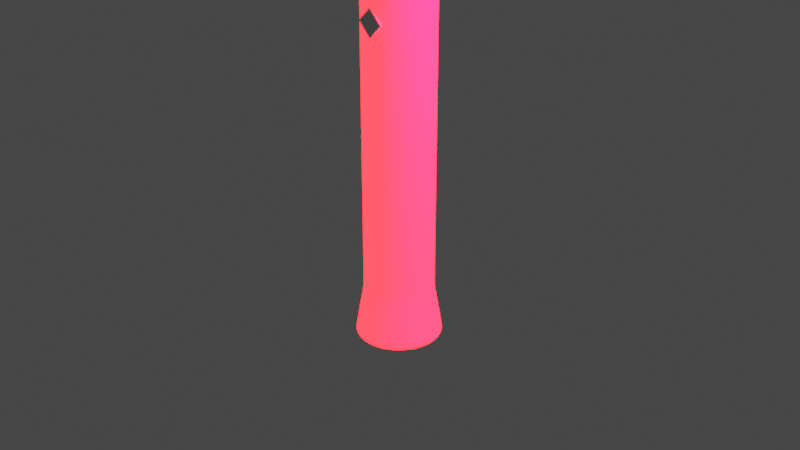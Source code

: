 # Source: lostvayne.blend  (saved by Blender 2.82.7; exported with 4.5.12 LTS)
import bpy
from mathutils import Matrix  # noqa: F401  (used for matrix-valued properties, if any)

bpy.ops.wm.read_factory_settings(use_empty=True)
scene = bpy.context.scene
scene.name = 'Scene'

# ---- collections
col_collection = bpy.data.collections.new('Collection'); scene.collection.children.link(col_collection)

# ---- images (referenced by path relative to the original .blend; pixels are not part of the script)
import os
ASSET_DIR = os.environ.get("B2B_ASSET_DIR", "")  # directory of the original .blend (textures are referenced by path, not embedded)
HERE = os.path.dirname(os.path.abspath(__file__))  # packed textures are extracted next to this script under _unpacked/

def load_image(name, relpath, width, height, colorspace="sRGB"):
    """Load a texture the original file referenced (path relative to the .blend, or extracted next to this script)."""
    p = next((c for c in (os.path.join(HERE, relpath), os.path.join(ASSET_DIR, relpath)) if relpath and os.path.exists(c)), "")
    if p:
        img = bpy.data.images.load(p, check_existing=True)
        img.name = name
    else:  # same state as the original file: an image datablock whose file is absent (Cycles renders it pink)
        img = bpy.data.images.new(name, width, height)
        img.source = "FILE"
        img.filepath = "//" + (relpath or name)
    img.colorspace_settings.name = colorspace
    return img
img_gold_base_color = load_image('Gold Base Color', '', 1024, 1024, 'sRGB')
img_wrath_emission = load_image('wrath_emission', 'wrath_emission.png', 1024, 1024, 'sRGB')

# ---- materials (node trees are filled in below, after node groups)
mat_gold = bpy.data.materials.new('Gold')
mat_gold.use_transparent_shadow = False
mat_green = bpy.data.materials.new('Green')
mat_green.use_transparent_shadow = False
mat_silver = bpy.data.materials.new('Silver')
mat_silver.use_transparent_shadow = False

# ---- material node trees
mat_gold.use_nodes = True; mat_gold.node_tree.nodes.clear()
_N = mat_gold.node_tree.nodes; _L = mat_gold.node_tree.links
n0 = _N.new('ShaderNodeBsdfPrincipled'); n0.name = 'Principled BSDF'; n0.location = (233, 300)
n0.distribution = 'GGX'
n0.subsurface_method = 'BURLEY'
n0.inputs[1].default_value = 0.4833
n0.inputs[2].default_value = 0.3583
n0.inputs[3].default_value = 1.45
n0.inputs[28].default_value = 1.0
n1 = _N.new('ShaderNodeOutputMaterial'); n1.name = 'Material Output'; n1.location = (782, 299)
n2 = _N.new('ShaderNodeTexImage'); n2.name = 'Image Texture.001'; n2.location = (-280, 280)
n2.image = img_gold_base_color
n3 = _N.new('ShaderNodeTexImage'); n3.name = 'Image Texture'; n3.location = (-526, -67)
n3.image = img_wrath_emission
n4 = _N.new('ShaderNodeValToRGB'); n4.name = 'ColorRamp'; n4.location = (-106, -86)
while len(n4.color_ramp.elements) > 1: n4.color_ramp.elements.remove(n4.color_ramp.elements[-1])
n4.color_ramp.elements[0].position = 0.0; n4.color_ramp.elements[0].color = (0.0, 0.0, 0.0, 1.0)
_e = n4.color_ramp.elements.new(0.5591); _e.color = (40.46, 0.1309, 0.1115, 1.0)
_L.new(n0.outputs[0], n1.inputs[0])
_L.new(n2.outputs[0], n0.inputs[0])
_L.new(n3.outputs[0], n4.inputs[0])
_L.new(n4.outputs[0], n0.inputs[27])
n1.is_active_output = True
mat_green.use_nodes = True; mat_green.node_tree.nodes.clear()
_N = mat_green.node_tree.nodes; _L = mat_green.node_tree.links
n0 = _N.new('ShaderNodeOutputMaterial'); n0.name = 'Material Output'; n0.location = (300, 300)
n1 = _N.new('ShaderNodeBsdfPrincipled'); n1.name = 'Principled BSDF'; n1.location = (10, 300)
n1.distribution = 'GGX'
n1.subsurface_method = 'BURLEY'
n1.inputs[0].default_value = (0.1583, 0.8, 0.2249, 1.0)
n1.inputs[1].default_value = 0.6333
n1.inputs[2].default_value = 0.2167
n1.inputs[3].default_value = 1.45
n1.inputs[27].default_value = (0.0, 0.0, 0.0, 1.0)
n1.inputs[28].default_value = 1.0
_L.new(n1.outputs[0], n0.inputs[0])
n0.is_active_output = True
mat_silver.use_nodes = True; mat_silver.node_tree.nodes.clear()
_N = mat_silver.node_tree.nodes; _L = mat_silver.node_tree.links
n0 = _N.new('ShaderNodeOutputMaterial'); n0.name = 'Material Output'; n0.location = (300, 300)
n1 = _N.new('ShaderNodeBsdfPrincipled'); n1.name = 'Principled BSDF'; n1.location = (10, 300)
n1.distribution = 'GGX'
n1.subsurface_method = 'BURLEY'
n1.inputs[0].default_value = (0.3484, 0.3381, 0.3588, 1.0)
n1.inputs[1].default_value = 0.6333
n1.inputs[2].default_value = 0.2167
n1.inputs[3].default_value = 1.45
n1.inputs[27].default_value = (0.0, 0.0, 0.0, 1.0)
n1.inputs[28].default_value = 1.0
_L.new(n1.outputs[0], n0.inputs[0])
n0.is_active_output = True

# ---- world
world_world = bpy.data.worlds.new('World'); scene.world = world_world
world_world.use_nodes = True; world_world.node_tree.nodes.clear()
_N = world_world.node_tree.nodes; _L = world_world.node_tree.links
n0 = _N.new('ShaderNodeOutputWorld'); n0.name = 'World Output'; n0.location = (300, 300)
n1 = _N.new('ShaderNodeBackground'); n1.name = 'Background'; n1.location = (10, 300)
n1.inputs[0].default_value = (0.05088, 0.05088, 0.05088, 1.0)
_L.new(n1.outputs[0], n0.inputs[0])
n0.is_active_output = True
world_world.color = (0.05088, 0.05088, 0.05088)
world_world.use_sun_shadow = False
world_world.sun_shadow_jitter_overblur = 0.0

# ---- cameras
cam_camera = bpy.data.cameras.new('Camera')
cam_camera.clip_end = 100.0
cam_camera.ortho_scale = 7.314

# ---- lights
light_light = bpy.data.lights.new('Light', 'POINT')
light_light.transmission_factor = 0.0
light_light.energy = 1000.0
light_light.shadow_soft_size = 0.1
light_light.shadow_maximum_resolution = 0.006
light_light.use_absolute_resolution = True

# ---- meshes
me_cylinder = bpy.data.meshes.new('Cylinder')
me_cylinder.from_pydata([(-7.53e-09, 1.094, -7.831), (1.012e-08, 0.8734, -4.585), (0.4187, 1.011, -7.831), (0.3342, 0.8069, -4.585), (0.7737, 0.7737, -7.831), (0.6176, 0.6176, -4.585), (1.011, 0.4187, -7.831), (0.8069, 0.3342, -4.585), (1.094, -4.823e-08, -7.831), (0.8734, -3.763e-08, -4.585), (1.011, -0.4187, -7.831), (0.8069, -0.3342, -4.585), (0.7737, -0.7737, -7.831), (0.6176, -0.6176, -4.585), (0.4187, -1.011, -7.831), (0.3342, -0.8069, -4.585), (1.577e-07, -1.094, -7.831), (1.42e-07, -0.8734, -4.585), (-0.4187, -1.011, -7.831), (-0.3342, -0.8069, -4.585), (-0.7737, -0.7737, -7.831), (-0.6176, -0.6176, -4.585), (-1.011, -0.4187, -7.831), (-0.8069, -0.3342, -4.585), (-1.094, 1.264e-08, -7.831), (-0.8734, 1.096e-08, -4.585), (-1.011, 0.4187, -7.831), (-0.8069, 0.3342, -4.585), (-0.7737, 0.7737, -7.831), (-0.6176, 0.6176, -4.585), (-0.4187, 1.011, -7.831), (-0.3342, 0.8069, -4.585), (1.068e-09, 0.9842, -6.139), (0.3766, 0.9093, -6.139), (0.6959, 0.6959, -6.139), (0.9093, 0.3766, -6.139), (0.9842, -4.318e-08, -6.139), (0.9093, -0.3766, -6.139), (0.6959, -0.6959, -6.139), (0.3766, -0.9093, -6.139), (1.497e-07, -0.9842, -6.139), (-0.3766, -0.9093, -6.139), (-0.6959, -0.6959, -6.139), (-0.9093, -0.3766, -6.139), (-0.9842, 1.158e-08, -6.139), (-0.9093, 0.3766, -6.139), (-0.6959, 0.6959, -6.139), (-0.3766, 0.9093, -6.139), (1.947e-07, 0.8734, 15.69), (0.3342, 0.8069, 15.69), (0.6176, 0.6176, 15.69), (0.8069, 0.3342, 15.69), (0.8734, -3.763e-08, 15.69), (0.8069, -0.3342, 15.69), (0.6176, -0.6176, 15.69), (0.3342, -0.8069, 15.69), (3.266e-07, -0.8734, 15.69), (-0.3342, -0.8069, 15.69), (-0.6176, -0.6176, 15.69), (-0.8069, -0.3342, 15.69), (-0.8734, 1.096e-08, 15.69), (-0.8069, 0.3342, 15.69), (-0.6176, 0.6176, 15.69), (-0.3342, 0.8069, 15.69), (4.41e-07, 0.5729, 20.76), (0.9528, 0.5194, 20.76), (1.751, 0.2068, 20.76), (2.249, -0.003494, 20.76), (2.361, -1.817e-08, 20.76), (2.249, -0.001414, 20.76), (1.751, -0.2117, 20.76), (0.9528, -0.5194, 20.76), (8.179e-07, -0.5729, 20.76), (-0.9528, -0.5194, 20.76), (-1.751, -0.3689, 20.76), (-2.249, -0.1585, 20.76), (-2.361, -3.548e-08, 20.76), (-2.249, 0.1585, 20.76), (-1.751, 0.3689, 20.76), (-0.9528, 0.5194, 20.76), (0.9701, 0.6609, 20.76), (4.453e-07, 0.7154, 20.76), (1.792, 0.3438, 20.76), (2.342, 0.1117, 20.76), (2.535, -2.451e-08, 20.76), (2.342, -0.1166, 20.76), (1.792, -0.3487, 20.76), (0.9701, -0.6609, 20.76), (8.28e-07, -0.7154, 20.76), (-0.97, -0.6609, 20.76), (-1.792, -0.5059, 20.76), (-2.342, -0.2738, 20.76), (-2.535, 1.529e-08, 20.76), (-2.342, 0.2738, 20.76), (-1.792, 0.5059, 20.76), (-0.97, 0.6609, 20.76), (6.812e-07, -0.08664, 26.28), (7.493e-07, 0.0764, 26.3), (0.02746, 0.07845, 26.21), (-0.03605, 0.07772, 26.21), (0.01432, 0.08306, 26.22), (0.03634, 0.07511, 26.21), (7.447e-07, 0.08383, 26.22), (-0.01442, 0.0831, 26.22), (-0.02716, 0.08094, 26.21), (1.732, 0.2054, 20.82), (-0.9422, 0.5145, 20.82), (-2.227, 0.1577, 20.82), (2.226, -0.002662, 20.82), (4.445e-07, 0.5672, 20.83), (-1.732, 0.3658, 20.82), (0.9419, 0.5143, 20.83), (-2.522, 1.525e-08, 20.72), (-2.33, 0.2743, 20.72), (2.33, -0.1184, 20.72), (1.783, -0.3509, 20.72), (-1.783, 0.5068, 20.72), (0.9649, -0.6621, 20.72), (-0.9649, 0.6621, 20.72), (8.24e-07, -0.7167, 20.72), (4.433e-07, 0.7167, 20.72), (0.9649, 0.6621, 20.72), (-0.9649, -0.6621, 20.72), (1.783, 0.346, 20.72), (-1.783, -0.5068, 20.72), (2.33, 0.1135, 20.72), (-2.33, -0.2743, 20.72), (2.522, -2.462e-08, 20.72), (-0.815, 0.3339, 15.72), (0.6238, -0.6162, 15.72), (-0.6238, 0.617, 15.72), (0.3376, -0.8062, 15.72), (-0.3376, 0.8062, 15.72), (3.293e-07, -0.8726, 15.72), (0.3376, 0.8062, 15.72), (-0.3376, -0.8062, 15.72), (0.6238, 0.6162, 15.72), (-0.6238, -0.617, 15.72), (0.815, 0.3331, 15.72), (-0.815, -0.3339, 15.72), (0.8821, -3.756e-08, 15.72), (-0.8821, 1.099e-08, 15.72), (0.815, -0.3331, 15.72), (1.961e-07, 0.8726, 15.72), (0.8069, 0.3342, 15.66), (0.8734, -3.763e-08, 15.66), (3.263e-07, -0.8734, 15.66), (-0.3342, -0.8069, 15.66), (-0.8069, 0.3342, 15.66), (-0.6176, 0.6176, 15.66), (0.3342, 0.8069, 15.66), (0.6176, 0.6176, 15.66), (0.6176, -0.6176, 15.66), (0.3342, -0.8069, 15.66), (-0.8069, -0.3342, 15.66), (-0.8734, 1.096e-08, 15.66), (0.8069, -0.3342, 15.66), (-0.6176, -0.6176, 15.66), (-0.3342, 0.8069, 15.66), (1.945e-07, 0.8734, 15.66), (0.8734, -3.763e-08, -4.469), (-0.3342, -0.8069, -4.469), (-0.6176, 0.6176, -4.469), (0.6176, 0.6176, -4.469), (0.3342, -0.8069, -4.469), (-0.8734, 1.096e-08, -4.469), (0.8069, -0.3342, -4.469), (-0.6176, -0.6176, -4.469), (-0.3342, 0.8069, -4.469), (0.8069, 0.3342, -4.469), (1.431e-07, -0.8734, -4.469), (-0.8069, 0.3342, -4.469), (0.3342, 0.8069, -4.469), (0.6176, -0.6176, -4.469), (-0.8069, -0.3342, -4.469), (1.118e-08, 0.8734, -4.469), (1.43e-09, 0.9798, -6.077), (0.3749, 0.9052, -6.077), (0.6928, 0.6928, -6.077), (0.9052, 0.3749, -6.077), (0.9798, -4.296e-08, -6.077), (0.9052, -0.3749, -6.077), (0.6928, -0.6928, -6.077), (0.3749, -0.9052, -6.077), (1.494e-07, -0.9798, -6.077), (-0.3749, -0.9052, -6.077), (-0.6928, -0.6928, -6.077), (-0.9052, -0.3749, -6.077), (-0.9798, 1.155e-08, -6.077), (-0.9052, 0.3749, -6.077), (-0.6928, 0.6928, -6.077), (-0.3749, 0.9052, -6.077), (0.4153, 1.003, -7.694), (0.7674, 0.7674, -7.694), (1.003, 0.4153, -7.694), (1.085, -4.783e-08, -7.694), (1.003, -0.4153, -7.694), (0.7674, -0.7674, -7.694), (0.4153, -1.003, -7.694), (1.57e-07, -1.085, -7.694), (-0.4153, -1.003, -7.694), (-0.7674, -0.7674, -7.694), (-1.003, -0.4153, -7.694), (-1.085, 1.255e-08, -7.694), (-1.003, 0.4153, -7.694), (-0.7674, 0.7674, -7.694), (-0.4153, 1.003, -7.694), (-6.835e-09, 1.085, -7.694), (4.448e-07, 0.7, 20.76), (0.9682, 0.6457, 20.76), (1.788, 0.3291, 20.76), (2.332, 0.09932, 20.76), (2.516, -2.383e-08, 20.76), (2.332, -0.1042, 20.76), (1.788, -0.334, 20.76), (0.9682, -0.6457, 20.76), (8.269e-07, -0.7, 20.76), (-0.9682, -0.6457, 20.76), (-1.788, -0.4911, 20.76), (-2.332, -0.2614, 20.76), (-2.516, 9.82e-09, 20.76), (-2.332, 0.2614, 20.76), (-1.788, 0.4911, 20.76), (-0.9682, 0.6457, 20.76), (6.842e-07, -0.09746, 26.16), (0.02248, -0.09685, 26.15), (-0.04913, -0.08821, 26.16), (0.04641, -0.08995, 26.14), (-0.03748, -0.09268, 26.17), (-0.02051, -0.09595, 26.17), (0.06491, -0.08418, 26.12), (-1.73, -0.3654, 20.83), (0.9414, -0.5142, 20.83), (8.162e-07, -0.5668, 20.83), (-2.223, -0.1577, 20.83), (1.733, -0.2105, 20.82), (2.229, -0.002184, 20.81), (-0.9408, -0.514, 20.83)], [], [(176, 1, 3, 177), (177, 3, 5, 178), (178, 5, 7, 179), (179, 7, 9, 180), (180, 9, 11, 181), (181, 11, 13, 182), (182, 13, 15, 183), (183, 15, 17, 184), (184, 17, 19, 185), (185, 19, 21, 186), (186, 21, 23, 187), (187, 23, 25, 188), (188, 25, 27, 189), (189, 27, 29, 190), (145, 144, 51, 52), (190, 29, 31, 191), (191, 31, 1, 176), (0, 2, 4, 6, 8, 10, 12, 14, 16, 18, 20, 22, 24, 26, 28, 30), (206, 47, 32, 207), (205, 46, 47, 206), (204, 45, 46, 205), (203, 44, 45, 204), (202, 43, 44, 203), (201, 42, 43, 202), (200, 41, 42, 201), (199, 40, 41, 200), (198, 39, 40, 199), (197, 38, 39, 198), (196, 37, 38, 197), (195, 36, 37, 196), (194, 35, 36, 195), (193, 34, 35, 194), (192, 33, 34, 193), (207, 32, 33, 192), (113, 112, 92, 93), (147, 146, 56, 57), (149, 148, 61, 62), (151, 150, 49, 50), (153, 152, 54, 55), (155, 154, 59, 60), (156, 145, 52, 53), (157, 147, 57, 58), (158, 149, 62, 63), (144, 151, 50, 51), (146, 153, 55, 56), (150, 159, 48, 49), (148, 155, 60, 61), (152, 156, 53, 54), (154, 157, 58, 59), (159, 158, 63, 48), (65, 64, 79, 78, 77, 76, 75, 74, 73, 72, 71, 70, 69, 68, 67, 66), (115, 114, 85, 86), (116, 113, 93, 94), (117, 115, 86, 87), (118, 116, 94, 95), (119, 117, 87, 88), (121, 120, 81, 80), (120, 118, 95, 81), (122, 119, 88, 89), (123, 121, 80, 82), (124, 122, 89, 90), (125, 123, 82, 83), (126, 124, 90, 91), (127, 125, 83, 84), (112, 126, 91, 92), (114, 127, 84, 85), (208, 209, 80, 81), (209, 210, 82, 80), (210, 211, 83, 82), (211, 212, 84, 83), (212, 213, 85, 84), (213, 214, 86, 85), (214, 215, 87, 86), (215, 216, 88, 87), (216, 217, 89, 88), (217, 218, 90, 89), (218, 219, 91, 90), (219, 220, 92, 91), (220, 221, 93, 92), (221, 222, 94, 93), (222, 223, 95, 94), (223, 208, 81, 95), (75, 74, 231, 234), (73, 72, 233, 237), (71, 70, 235, 232), (74, 73, 237, 231), (72, 71, 232, 233), (70, 69, 236, 235), (66, 65, 111, 105), (64, 79, 106, 109), (67, 66, 105, 108), (78, 77, 107, 110), (65, 64, 109, 111), (79, 78, 110, 106), (100, 102, 97), (102, 103, 97), (103, 104, 97), (101, 98, 97), (104, 99, 97), (98, 100, 97), (110, 107, 99, 104), (105, 111, 100, 98), (111, 109, 102, 100), (109, 106, 103, 102), (106, 110, 104, 103), (108, 105, 98, 101), (142, 140, 127, 114), (141, 139, 126, 112), (140, 138, 125, 127), (139, 137, 124, 126), (138, 136, 123, 125), (137, 135, 122, 124), (136, 134, 121, 123), (135, 133, 119, 122), (143, 132, 118, 120), (134, 143, 120, 121), (133, 131, 117, 119), (132, 130, 116, 118), (131, 129, 115, 117), (130, 128, 113, 116), (129, 142, 114, 115), (128, 141, 112, 113), (61, 60, 141, 128), (54, 53, 142, 129), (62, 61, 128, 130), (55, 54, 129, 131), (63, 62, 130, 132), (56, 55, 131, 133), (49, 48, 143, 134), (48, 63, 132, 143), (57, 56, 133, 135), (50, 49, 134, 136), (58, 57, 135, 137), (51, 50, 136, 138), (59, 58, 137, 139), (52, 51, 138, 140), (60, 59, 139, 141), (53, 52, 140, 142), (175, 168, 158, 159), (174, 167, 157, 154), (173, 166, 156, 152), (171, 165, 155, 148), (172, 175, 159, 150), (170, 164, 153, 146), (169, 163, 151, 144), (168, 162, 149, 158), (167, 161, 147, 157), (166, 160, 145, 156), (165, 174, 154, 155), (164, 173, 152, 153), (163, 172, 150, 151), (162, 171, 148, 149), (161, 170, 146, 147), (160, 169, 144, 145), (9, 7, 169, 160), (19, 17, 170, 161), (29, 27, 171, 162), (5, 3, 172, 163), (15, 13, 173, 164), (25, 23, 174, 165), (11, 9, 160, 166), (21, 19, 161, 167), (31, 29, 162, 168), (7, 5, 163, 169), (17, 15, 164, 170), (3, 1, 175, 172), (27, 25, 165, 171), (13, 11, 166, 173), (23, 21, 167, 174), (1, 31, 168, 175), (47, 191, 176, 32), (46, 190, 191, 47), (45, 189, 190, 46), (44, 188, 189, 45), (43, 187, 188, 44), (42, 186, 187, 43), (41, 185, 186, 42), (40, 184, 185, 41), (39, 183, 184, 40), (38, 182, 183, 39), (37, 181, 182, 38), (36, 180, 181, 37), (35, 179, 180, 36), (34, 178, 179, 35), (33, 177, 178, 34), (32, 176, 177, 33), (0, 207, 192, 2), (2, 192, 193, 4), (4, 193, 194, 6), (6, 194, 195, 8), (8, 195, 196, 10), (10, 196, 197, 12), (12, 197, 198, 14), (14, 198, 199, 16), (16, 199, 200, 18), (18, 200, 201, 20), (20, 201, 202, 22), (22, 202, 203, 24), (24, 203, 204, 26), (26, 204, 205, 28), (28, 205, 206, 30), (30, 206, 207, 0), (79, 64, 208, 223), (78, 79, 223, 222), (77, 78, 222, 221), (76, 77, 221, 220), (75, 76, 220, 219), (74, 75, 219, 218), (73, 74, 218, 217), (72, 73, 217, 216), (71, 72, 216, 215), (70, 71, 215, 214), (69, 70, 214, 213), (68, 69, 213, 212), (67, 68, 212, 211), (66, 67, 211, 210), (65, 66, 210, 209), (64, 65, 209, 208), (228, 229, 96), (226, 228, 96), (224, 225, 96), (229, 224, 96), (227, 230, 96), (225, 227, 96), (231, 237, 229, 228), (234, 231, 228, 226), (233, 232, 225, 224), (237, 233, 224, 229), (235, 236, 230, 227), (232, 235, 227, 225)])
me_cylinder.polygons.foreach_set('use_smooth', [True] * 230)
_uv = me_cylinder.uv_layers.new(name='UVMap')
_uv.uv.foreach_set('vector', [0.3111, 0.06134, 0.3133, 0.1135, 0.2964, 0.1136, 0.2922, 0.0615, 0.4896, 0.9387, 0.4911, 0.8866, 0.5113, 0.8864, 0.5121, 0.9384, 0.5121, 0.9384, 0.5113, 0.8864, 0.5326, 0.8861, 0.5361, 0.9381, 0.5361, 0.9381, 0.5326, 0.8861, 0.5519, 0.886, 0.5577, 0.938, 0.5577, 0.938, 0.5519, 0.886, 0.5663, 0.8859, 0.5738, 0.9379, 0.1668, 0.06174, 0.1618, 0.1138, 0.1427, 0.1136, 0.1453, 0.0615, 0.1453, 0.0615, 0.1427, 0.1136, 0.1213, 0.1135, 0.1214, 0.06135, 0.1214, 0.06135, 0.1213, 0.1135, 0.1011, 0.1135, 0.09868, 0.06132, 0.09868, 0.06132, 0.1011, 0.1135, 0.08505, 0.1136, 0.08066, 0.06142, 0.6029, 0.9388, 0.6049, 0.8868, 0.6247, 0.8865, 0.6251, 0.9385, 0.6251, 0.9385, 0.6247, 0.8865, 0.646, 0.8863, 0.6491, 0.9383, 0.6491, 0.9383, 0.646, 0.8863, 0.6657, 0.8862, 0.6711, 0.9381, 0.6711, 0.9381, 0.6657, 0.8862, 0.6807, 0.8862, 0.6879, 0.9381, 0.3788, 0.06182, 0.3736, 0.1139, 0.3551, 0.1137, 0.358, 0.06151, 0.5266, 0.1793, 0.5073, 0.1794, 0.5072, 0.1783, 0.5266, 0.1782, 0.358, 0.06151, 0.3551, 0.1137, 0.3339, 0.1135, 0.3343, 0.06134, 0.3343, 0.06134, 0.3339, 0.1135, 0.3133, 0.1135, 0.3111, 0.06134, 0.6959, 0.4472, 0.6959, 0.4323, 0.7061, 0.4185, 0.725, 0.4079, 0.7498, 0.4022, 0.7765, 0.4022, 0.8012, 0.4079, 0.8202, 0.4185, 0.8304, 0.4323, 0.8304, 0.4472, 0.8202, 0.4609, 0.8012, 0.4715, 0.7765, 0.4772, 0.7498, 0.4772, 0.725, 0.4715, 0.7061, 0.4609, 0.3347, 0.004783, 0.3343, 0.05917, 0.3111, 0.05916, 0.3091, 0.004779, 0.361, 0.004971, 0.3581, 0.05934, 0.3343, 0.05917, 0.3347, 0.004783, 0.3841, 0.005314, 0.3791, 0.05965, 0.3581, 0.05934, 0.361, 0.004971, 0.6767, 0.9945, 0.6714, 0.9403, 0.6882, 0.9403, 0.6953, 0.9945, 0.6522, 0.9946, 0.6492, 0.9404, 0.6714, 0.9403, 0.6767, 0.9945, 0.6257, 0.9949, 0.6251, 0.9407, 0.6492, 0.9404, 0.6522, 0.9946, 0.6011, 0.9952, 0.6028, 0.941, 0.6251, 0.9407, 0.6257, 0.9949, 0.09635, 0.004777, 0.09858, 0.05915, 0.08048, 0.05925, 0.07639, 0.004888, 0.1215, 0.004806, 0.1214, 0.05917, 0.09858, 0.05915, 0.09635, 0.004777, 0.148, 0.00497, 0.1454, 0.05932, 0.1214, 0.05917, 0.1215, 0.004806, 0.1718, 0.005244, 0.167, 0.05957, 0.1454, 0.05932, 0.148, 0.00497, 0.5637, 0.9943, 0.558, 0.9401, 0.5741, 0.9401, 0.5815, 0.9943, 0.5397, 0.9945, 0.5362, 0.9403, 0.558, 0.9401, 0.5637, 0.9943, 0.5132, 0.9948, 0.5122, 0.9406, 0.5362, 0.9403, 0.5397, 0.9945, 0.4882, 0.9952, 0.4895, 0.9409, 0.5122, 0.9406, 0.5132, 0.9948, 0.3091, 0.004779, 0.3111, 0.05916, 0.292, 0.05933, 0.2881, 0.004958, 0.4466, 0.9968, 0.4651, 0.9971, 0.4658, 0.9985, 0.4473, 0.9982, 0.07281, 0.8203, 0.08888, 0.8202, 0.08886, 0.8213, 0.0728, 0.8213, 0.3438, 0.8202, 0.3624, 0.8205, 0.3624, 0.8216, 0.3438, 0.8213, 0.4859, 0.1797, 0.4658, 0.1799, 0.4658, 0.1788, 0.4859, 0.1786, 0.1091, 0.8202, 0.1304, 0.8203, 0.1304, 0.8214, 0.1091, 0.8213, 0.643, 0.1795, 0.6234, 0.1796, 0.6233, 0.1785, 0.643, 0.1784, 0.5409, 0.1792, 0.5266, 0.1793, 0.5266, 0.1782, 0.5409, 0.1781, 0.602, 0.1798, 0.5822, 0.1801, 0.5822, 0.179, 0.602, 0.1787, 0.3226, 0.82, 0.3438, 0.8202, 0.3438, 0.8213, 0.3226, 0.8211, 0.5073, 0.1794, 0.4859, 0.1797, 0.4859, 0.1786, 0.5072, 0.1783, 0.08888, 0.8202, 0.1091, 0.8202, 0.1091, 0.8213, 0.08886, 0.8213, 0.2852, 0.8202, 0.302, 0.82, 0.302, 0.8211, 0.2851, 0.8213, 0.658, 0.1795, 0.643, 0.1795, 0.643, 0.1784, 0.658, 0.1784, 0.1304, 0.8203, 0.1496, 0.8205, 0.1496, 0.8216, 0.1304, 0.8214, 0.6234, 0.1796, 0.602, 0.1798, 0.602, 0.1787, 0.6233, 0.1785, 0.302, 0.82, 0.3226, 0.82, 0.3226, 0.8211, 0.302, 0.8211, 0.8982, 0.3282, 0.8915, 0.2951, 0.8915, 0.2618, 0.8981, 0.2337, 0.9095, 0.2159, 0.9191, 0.2117, 0.9294, 0.2153, 0.9443, 0.2322, 0.9565, 0.2598, 0.9632, 0.2929, 0.9632, 0.3262, 0.9468, 0.3546, 0.9354, 0.3724, 0.9357, 0.3763, 0.9355, 0.3724, 0.9206, 0.3554, 0.199, 0.9971, 0.2359, 0.9972, 0.2366, 0.9986, 0.1995, 0.9985, 0.4095, 0.9967, 0.4466, 0.9968, 0.4473, 0.9982, 0.41, 0.9981, 0.1448, 0.9969, 0.199, 0.9971, 0.1995, 0.9985, 0.1451, 0.9983, 0.3593, 0.9967, 0.4095, 0.9967, 0.41, 0.9981, 0.3596, 0.9981, 0.09073, 0.9969, 0.1448, 0.9969, 0.1451, 0.9983, 0.09075, 0.9984, 0.251, 0.9971, 0.3036, 0.9968, 0.3036, 0.9982, 0.2508, 0.9985, 0.3036, 0.9968, 0.3593, 0.9967, 0.3596, 0.9981, 0.3036, 0.9982, 0.04005, 0.9971, 0.09073, 0.9969, 0.09075, 0.9984, 0.03979, 0.9985, 0.5368, 0.00208, 0.4903, 0.002775, 0.4905, 0.001347, 0.5372, 0.0006494, 0.0005094, 0.9973, 0.04005, 0.9971, 0.03979, 0.9985, 0.0, 0.9987, 0.5688, 0.001609, 0.5368, 0.00208, 0.5372, 0.0006494, 0.5693, 0.0001763, 0.6745, 0.001646, 0.6432, 0.002151, 0.6435, 0.0007199, 0.6749, 0.0002124, 0.5817, 0.001433, 0.5688, 0.001609, 0.5693, 0.0001763, 0.5822, 0.0, 0.6955, 0.001435, 0.6745, 0.001646, 0.6749, 0.0002124, 0.6959, 0.0, 0.2359, 0.9972, 0.2501, 0.9973, 0.2508, 0.9987, 0.2366, 0.9986, 0.8836, 0.2954, 0.8904, 0.329, 0.8894, 0.3291, 0.8826, 0.2954, 0.8904, 0.329, 0.9131, 0.357, 0.9121, 0.3572, 0.8894, 0.3291, 0.9131, 0.357, 0.9293, 0.3755, 0.9286, 0.3759, 0.9121, 0.3572, 0.9293, 0.3755, 0.9362, 0.3817, 0.9363, 0.3824, 0.9286, 0.3759, 0.9362, 0.3817, 0.9421, 0.3751, 0.9429, 0.3754, 0.9363, 0.3824, 0.9421, 0.3751, 0.9545, 0.3557, 0.9555, 0.3558, 0.9429, 0.3754, 0.9545, 0.3557, 0.9712, 0.3265, 0.9721, 0.3265, 0.9555, 0.3558, 0.9712, 0.3265, 0.9712, 0.2926, 0.9721, 0.2926, 0.9721, 0.3265, 0.9712, 0.2926, 0.9644, 0.259, 0.9653, 0.2589, 0.9721, 0.2926, 0.9644, 0.259, 0.9518, 0.2307, 0.9527, 0.2305, 0.9653, 0.2589, 0.9518, 0.2307, 0.9355, 0.2122, 0.9363, 0.2118, 0.9527, 0.2305, 0.9355, 0.2122, 0.9185, 0.2063, 0.9185, 0.2056, 0.9363, 0.2118, 0.9185, 0.2063, 0.9028, 0.2132, 0.902, 0.2129, 0.9185, 0.2056, 0.9028, 0.2132, 0.8903, 0.2326, 0.8894, 0.2325, 0.902, 0.2129, 0.8903, 0.2326, 0.8836, 0.2615, 0.8826, 0.2615, 0.8894, 0.2325, 0.8836, 0.2615, 0.8836, 0.2954, 0.8826, 0.2954, 0.8826, 0.2615, 1.0, 0.4018, 0.9721, 0.3986, 0.9725, 0.3962, 1.0, 0.3995, 0.732, 0.03662, 0.7788, 0.02682, 0.7805, 0.02905, 0.7342, 0.03875, 0.8289, 0.01645, 0.8787, 0.006379, 0.879, 0.008434, 0.8299, 0.01871, 0.6959, 0.04428, 0.732, 0.03662, 0.7342, 0.03875, 0.6985, 0.04626, 0.7788, 0.02682, 0.8289, 0.01645, 0.8299, 0.01871, 0.7805, 0.02905, 0.8787, 0.006379, 0.9103, 0.0, 0.9103, 0.001857, 0.879, 0.008434, 0.9545, 0.1948, 0.9103, 0.1887, 0.9111, 0.1866, 0.9548, 0.1927, 0.8314, 0.3974, 0.7773, 0.3921, 0.7785, 0.39, 0.832, 0.3952, 0.9828, 0.1987, 0.9545, 0.1948, 0.9548, 0.1927, 0.9828, 0.1967, 0.7291, 0.3872, 0.6959, 0.3837, 0.6978, 0.3819, 0.7307, 0.3853, 0.8826, 0.4022, 0.8314, 0.3974, 0.832, 0.3952, 0.8826, 0.4, 0.7773, 0.3921, 0.7291, 0.3872, 0.7307, 0.3853, 0.7785, 0.39, 0.8826, 0.2086, 0.8818, 0.2085, 0.8826, 0.2056, 0.8818, 0.2085, 0.881, 0.2085, 0.8826, 0.2056, 0.881, 0.2085, 0.8802, 0.2085, 0.8826, 0.2056, 0.9828, 0.003211, 0.9824, 0.003056, 0.9828, 0.0, 0.8802, 0.2085, 0.8796, 0.2085, 0.8826, 0.2056, 0.9824, 0.003056, 0.9817, 0.002837, 0.9828, 0.0, 0.7307, 0.3853, 0.6978, 0.3819, 0.8796, 0.2085, 0.8802, 0.2085, 0.9548, 0.1927, 0.9111, 0.1866, 0.9817, 0.002837, 0.9824, 0.003056, 0.8826, 0.4, 0.832, 0.3952, 0.8818, 0.2085, 0.8826, 0.2086, 0.832, 0.3952, 0.7785, 0.39, 0.881, 0.2085, 0.8818, 0.2085, 0.7785, 0.39, 0.7307, 0.3853, 0.8802, 0.2085, 0.881, 0.2085, 0.9828, 0.1967, 0.9548, 0.1927, 0.9824, 0.003056, 0.9828, 0.003211, 0.15, 0.8226, 0.1641, 0.8228, 0.2501, 0.9973, 0.2359, 0.9972, 0.6433, 0.1774, 0.6236, 0.1776, 0.6745, 0.001646, 0.6955, 0.001435, 0.5268, 0.1772, 0.5076, 0.1774, 0.5688, 0.001609, 0.5817, 0.001433, 0.6236, 0.1776, 0.6022, 0.1778, 0.6432, 0.002151, 0.6745, 0.001646, 0.5076, 0.1774, 0.4862, 0.1776, 0.5368, 0.00208, 0.5688, 0.001609, 0.6022, 0.1778, 0.5823, 0.178, 0.6063, 0.002873, 0.6432, 0.002151, 0.4862, 0.1776, 0.4659, 0.1779, 0.4903, 0.002775, 0.5368, 0.00208, 0.07262, 0.8223, 0.08887, 0.8222, 0.09073, 0.9969, 0.04005, 0.9971, 0.302, 0.8221, 0.3228, 0.8221, 0.3593, 0.9967, 0.3036, 0.9968, 0.285, 0.8222, 0.302, 0.8221, 0.3036, 0.9968, 0.251, 0.9971, 0.08887, 0.8222, 0.1093, 0.8222, 0.1448, 0.9969, 0.09073, 0.9969, 0.3228, 0.8221, 0.3442, 0.8222, 0.4095, 0.9967, 0.3593, 0.9967, 0.1093, 0.8222, 0.1308, 0.8223, 0.199, 0.9971, 0.1448, 0.9969, 0.3442, 0.8222, 0.3628, 0.8225, 0.4466, 0.9968, 0.4095, 0.9967, 0.1308, 0.8223, 0.15, 0.8226, 0.2359, 0.9972, 0.199, 0.9971, 0.3628, 0.8225, 0.3759, 0.8228, 0.4651, 0.9971, 0.4466, 0.9968, 0.658, 0.1784, 0.643, 0.1784, 0.6433, 0.1774, 0.6582, 0.1774, 0.1304, 0.8214, 0.1496, 0.8216, 0.15, 0.8226, 0.1308, 0.8223, 0.3438, 0.8213, 0.3624, 0.8216, 0.3628, 0.8225, 0.3442, 0.8222, 0.1091, 0.8213, 0.1304, 0.8214, 0.1308, 0.8223, 0.1093, 0.8222, 0.3226, 0.8211, 0.3438, 0.8213, 0.3442, 0.8222, 0.3228, 0.8221, 0.08886, 0.8213, 0.1091, 0.8213, 0.1093, 0.8222, 0.08887, 0.8222, 0.2851, 0.8213, 0.302, 0.8211, 0.302, 0.8221, 0.285, 0.8222, 0.302, 0.8211, 0.3226, 0.8211, 0.3228, 0.8221, 0.302, 0.8221, 0.0728, 0.8213, 0.08886, 0.8213, 0.08887, 0.8222, 0.07262, 0.8223, 0.4859, 0.1786, 0.4658, 0.1788, 0.4659, 0.1779, 0.4862, 0.1776, 0.602, 0.1787, 0.5822, 0.179, 0.5823, 0.178, 0.6022, 0.1778, 0.5072, 0.1783, 0.4859, 0.1786, 0.4862, 0.1776, 0.5076, 0.1774, 0.6233, 0.1785, 0.602, 0.1787, 0.6022, 0.1778, 0.6236, 0.1776, 0.5266, 0.1782, 0.5072, 0.1783, 0.5076, 0.1774, 0.5268, 0.1772, 0.643, 0.1784, 0.6233, 0.1785, 0.6236, 0.1776, 0.6433, 0.1774, 0.5409, 0.1781, 0.5266, 0.1782, 0.5268, 0.1772, 0.5411, 0.1772, 0.3132, 0.1176, 0.3338, 0.1176, 0.3226, 0.82, 0.302, 0.82, 0.6459, 0.8822, 0.6246, 0.8824, 0.602, 0.1798, 0.6234, 0.1796, 0.1426, 0.1177, 0.1617, 0.1179, 0.1496, 0.8205, 0.1304, 0.8203, 0.6805, 0.8821, 0.6656, 0.8821, 0.643, 0.1795, 0.658, 0.1795, 0.2963, 0.1177, 0.3132, 0.1176, 0.302, 0.82, 0.2852, 0.8202, 0.101, 0.1175, 0.1213, 0.1175, 0.1091, 0.8202, 0.08888, 0.8202, 0.5324, 0.8821, 0.5111, 0.8823, 0.4859, 0.1797, 0.5073, 0.1794, 0.3338, 0.1176, 0.355, 0.1177, 0.3438, 0.8202, 0.3226, 0.82, 0.6246, 0.8824, 0.6048, 0.8827, 0.5822, 0.1801, 0.602, 0.1798, 0.5661, 0.8819, 0.5517, 0.8819, 0.5266, 0.1793, 0.5409, 0.1792, 0.6656, 0.8821, 0.6459, 0.8822, 0.6234, 0.1796, 0.643, 0.1795, 0.1213, 0.1175, 0.1426, 0.1177, 0.1304, 0.8203, 0.1091, 0.8202, 0.5111, 0.8823, 0.491, 0.8826, 0.4658, 0.1799, 0.4859, 0.1797, 0.355, 0.1177, 0.3736, 0.118, 0.3624, 0.8205, 0.3438, 0.8202, 0.08498, 0.1176, 0.101, 0.1175, 0.08888, 0.8202, 0.07281, 0.8203, 0.5517, 0.8819, 0.5324, 0.8821, 0.5073, 0.1794, 0.5266, 0.1793, 0.5519, 0.886, 0.5326, 0.8861, 0.5324, 0.8821, 0.5517, 0.8819, 0.08505, 0.1136, 0.1011, 0.1135, 0.101, 0.1175, 0.08498, 0.1176, 0.3551, 0.1137, 0.3736, 0.1139, 0.3736, 0.118, 0.355, 0.1177, 0.5113, 0.8864, 0.4911, 0.8866, 0.491, 0.8826, 0.5111, 0.8823, 0.1213, 0.1135, 0.1427, 0.1136, 0.1426, 0.1177, 0.1213, 0.1175, 0.6657, 0.8862, 0.646, 0.8863, 0.6459, 0.8822, 0.6656, 0.8821, 0.5663, 0.8859, 0.5519, 0.886, 0.5517, 0.8819, 0.5661, 0.8819, 0.6247, 0.8865, 0.6049, 0.8868, 0.6048, 0.8827, 0.6246, 0.8824, 0.3339, 0.1135, 0.3551, 0.1137, 0.355, 0.1177, 0.3338, 0.1176, 0.5326, 0.8861, 0.5113, 0.8864, 0.5111, 0.8823, 0.5324, 0.8821, 0.1011, 0.1135, 0.1213, 0.1135, 0.1213, 0.1175, 0.101, 0.1175, 0.2964, 0.1136, 0.3133, 0.1135, 0.3132, 0.1176, 0.2963, 0.1177, 0.6807, 0.8862, 0.6657, 0.8862, 0.6656, 0.8821, 0.6805, 0.8821, 0.1427, 0.1136, 0.1618, 0.1138, 0.1617, 0.1179, 0.1426, 0.1177, 0.646, 0.8863, 0.6247, 0.8865, 0.6246, 0.8824, 0.6459, 0.8822, 0.3133, 0.1135, 0.3339, 0.1135, 0.3338, 0.1176, 0.3132, 0.1176, 0.3343, 0.05917, 0.3343, 0.06134, 0.3111, 0.06134, 0.3111, 0.05916, 0.3581, 0.05934, 0.358, 0.06151, 0.3343, 0.06134, 0.3343, 0.05917, 0.3791, 0.05965, 0.3788, 0.06182, 0.358, 0.06151, 0.3581, 0.05934, 0.6714, 0.9403, 0.6711, 0.9381, 0.6879, 0.9381, 0.6882, 0.9403, 0.6492, 0.9404, 0.6491, 0.9383, 0.6711, 0.9381, 0.6714, 0.9403, 0.6251, 0.9407, 0.6251, 0.9385, 0.6491, 0.9383, 0.6492, 0.9404, 0.6028, 0.941, 0.6029, 0.9388, 0.6251, 0.9385, 0.6251, 0.9407, 0.09858, 0.05915, 0.09868, 0.06132, 0.08066, 0.06142, 0.08048, 0.05925, 0.1214, 0.05917, 0.1214, 0.06135, 0.09868, 0.06132, 0.09858, 0.05915, 0.1454, 0.05932, 0.1453, 0.0615, 0.1214, 0.06135, 0.1214, 0.05917, 0.167, 0.05957, 0.1668, 0.06174, 0.1453, 0.0615, 0.1454, 0.05932, 0.558, 0.9401, 0.5577, 0.938, 0.5738, 0.9379, 0.5741, 0.9401, 0.5362, 0.9403, 0.5361, 0.9381, 0.5577, 0.938, 0.558, 0.9401, 0.5122, 0.9406, 0.5121, 0.9384, 0.5361, 0.9381, 0.5362, 0.9403, 0.4895, 0.9409, 0.4896, 0.9387, 0.5121, 0.9384, 0.5122, 0.9406, 0.3111, 0.05916, 0.3111, 0.06134, 0.2922, 0.0615, 0.292, 0.05933, 0.3089, 0.0, 0.3091, 0.004779, 0.2881, 0.004958, 0.2878, 0.0001805, 0.4881, 0.9999, 0.4882, 0.9952, 0.5132, 0.9948, 0.5133, 0.9996, 0.5133, 0.9996, 0.5132, 0.9948, 0.5397, 0.9945, 0.54, 0.9993, 0.54, 0.9993, 0.5397, 0.9945, 0.5637, 0.9943, 0.5642, 0.9991, 0.5642, 0.9991, 0.5637, 0.9943, 0.5815, 0.9943, 0.5822, 0.999, 0.1722, 0.0004706, 0.1718, 0.005244, 0.148, 0.00497, 0.1482, 0.0001943, 0.1482, 0.0001943, 0.148, 0.00497, 0.1215, 0.004806, 0.1215, 2.902e-05, 0.1215, 2.902e-05, 0.1215, 0.004806, 0.09635, 0.004777, 0.09616, 0.0, 0.09616, 0.0, 0.09635, 0.004777, 0.07639, 0.004888, 0.07603, 0.0001117, 0.6009, 1.0, 0.6011, 0.9952, 0.6257, 0.9949, 0.6257, 0.9997, 0.6257, 0.9997, 0.6257, 0.9949, 0.6522, 0.9946, 0.6525, 0.9994, 0.6525, 0.9994, 0.6522, 0.9946, 0.6767, 0.9945, 0.6771, 0.9992, 0.6771, 0.9992, 0.6767, 0.9945, 0.6953, 0.9945, 0.6959, 0.9992, 0.3845, 0.0005394, 0.3841, 0.005314, 0.361, 0.004971, 0.3613, 0.0001942, 0.3613, 0.0001942, 0.361, 0.004971, 0.3347, 0.004783, 0.3347, 4.845e-06, 0.3347, 4.845e-06, 0.3347, 0.004783, 0.3091, 0.004779, 0.3089, 0.0, 0.8915, 0.2618, 0.8915, 0.2951, 0.8836, 0.2954, 0.8836, 0.2615, 0.8981, 0.2337, 0.8915, 0.2618, 0.8836, 0.2615, 0.8903, 0.2326, 0.9095, 0.2159, 0.8981, 0.2337, 0.8903, 0.2326, 0.9028, 0.2132, 0.9191, 0.2117, 0.9095, 0.2159, 0.9028, 0.2132, 0.9185, 0.2063, 0.9294, 0.2153, 0.9191, 0.2117, 0.9185, 0.2063, 0.9355, 0.2122, 0.9443, 0.2322, 0.9294, 0.2153, 0.9355, 0.2122, 0.9518, 0.2307, 0.9565, 0.2598, 0.9443, 0.2322, 0.9518, 0.2307, 0.9644, 0.259, 0.9632, 0.2929, 0.9565, 0.2598, 0.9644, 0.259, 0.9712, 0.2926, 0.9632, 0.3262, 0.9632, 0.2929, 0.9712, 0.2926, 0.9712, 0.3265, 0.9468, 0.3546, 0.9632, 0.3262, 0.9712, 0.3265, 0.9545, 0.3557, 0.9354, 0.3724, 0.9468, 0.3546, 0.9545, 0.3557, 0.9421, 0.3751, 0.9357, 0.3763, 0.9354, 0.3724, 0.9421, 0.3751, 0.9362, 0.3817, 0.9355, 0.3724, 0.9357, 0.3763, 0.9362, 0.3817, 0.9293, 0.3755, 0.9206, 0.3554, 0.9355, 0.3724, 0.9293, 0.3755, 0.9131, 0.357, 0.8982, 0.3282, 0.9206, 0.3554, 0.9131, 0.357, 0.8904, 0.329, 0.8915, 0.2951, 0.8982, 0.3282, 0.8904, 0.329, 0.8836, 0.2954, 0.9057, 0.2022, 0.9065, 0.202, 0.9103, 0.2056, 1.0, 0.2099, 0.9994, 0.2098, 1.0, 0.2056, 0.9074, 0.2017, 0.9084, 0.2012, 0.9103, 0.2056, 0.9065, 0.202, 0.9074, 0.2017, 0.9103, 0.2056, 0.9095, 0.2004, 0.9103, 0.1997, 0.9103, 0.2056, 0.9084, 0.2012, 0.9095, 0.2004, 0.9103, 0.2056, 0.6985, 0.04626, 0.7342, 0.03875, 0.9065, 0.202, 0.9057, 0.2022, 1.0, 0.3995, 0.9725, 0.3962, 0.9994, 0.2098, 1.0, 0.2099, 0.7805, 0.02905, 0.8299, 0.01871, 0.9084, 0.2012, 0.9074, 0.2017, 0.7342, 0.03875, 0.7805, 0.02905, 0.9074, 0.2017, 0.9065, 0.202, 0.879, 0.008434, 0.9103, 0.001857, 0.9103, 0.1997, 0.9095, 0.2004, 0.8299, 0.01871, 0.879, 0.008434, 0.9095, 0.2004, 0.9084, 0.2012])
me_cylinder.materials.append(mat_gold)
me_cylinder.use_remesh_fix_poles = True
me_cylinder.use_remesh_preserve_attributes = False
me_cylinder.use_mirror_vertex_groups = False
me_cylinder.update()
me_cube_002 = bpy.data.meshes.new('Cube.002')
me_cube_002.from_pydata([(-1.0, -1.0, -1.0), (-1.0, 1.0, -1.0), (1.0, 0.0, -1.0), (-1.015, -0.9986, 5.885), (-1.015, 0.9986, 5.885), (0.9799, 0.0, 5.885), (-1.05, -0.9827, 6.203), (-1.103, -0.9387, 6.557), (-1.159, -0.8363, 6.956), (-1.238, -0.6823, 7.35), (-1.321, -0.4947, 7.732), (-1.505, -2.106e-07, 8.608), (-1.321, 0.4947, 7.732), (-1.238, 0.6823, 7.35), (-1.159, 0.8363, 6.956), (-1.103, 0.9387, 6.557), (-1.05, 0.9827, 6.203), (0.01613, -4.864e-08, 7.635), (0.3362, -1.773e-08, 7.297), (0.5835, -2.496e-09, 6.909), (0.7805, 0.0, 6.545), (0.9078, 0.0, 6.203), (0.0, 0.4924, 5.239), (0.0, -0.4924, 5.239), (0.09542, 0.4475, 2.986), (0.09542, -0.4475, 2.986), (0.1763, 0.4056, 4.168), (0.1763, -0.4056, 4.168), (0.0, 0.4952, 2.965), (0.0, -0.4952, 2.965), (0.2493, 0.3674, 5.508), (0.2493, -0.3674, 5.508), (0.2493, 0.3702, 3.235), (0.2493, -0.3702, 3.235), (0.1763, 0.4069, 3.044), (0.1763, -0.4069, 3.044), (-0.09542, 0.5415, 4.11), (-0.09542, -0.5415, 4.11), (0.2304, 0.3798, 3.132), (0.2304, -0.3798, 3.132), (-0.2304, 0.6088, 4.255), (-0.2304, -0.6088, 4.255), (-0.1763, 0.5833, 3.044), (-0.1763, -0.5833, 3.044), (-0.09542, 0.5401, 5.259), (-0.09542, -0.5401, 5.259), (-0.1763, 0.5819, 4.168), (-0.1763, -0.5819, 4.168), (-0.2304, 0.6102, 3.132), (-0.2304, -0.6102, 3.132), (0.2304, 0.3771, 5.405), (0.2304, -0.3771, 5.405), (0.1763, 0.4042, 5.318), (0.1763, -0.4042, 5.318), (0.09542, 0.4447, 5.259), (0.09542, -0.4447, 5.259), (0.0, 0.4938, 4.089), (0.0, -0.4938, 4.089), (0.09542, 0.4461, 4.11), (0.09542, -0.4461, 4.11), (0.2304, 0.3784, 4.255), (0.2304, -0.3784, 4.255), (-0.1763, 0.5805, 5.318), (-0.1763, -0.5805, 5.318), (-0.2304, 0.6074, 5.405), (-0.2304, -0.6074, 5.405), (0.2493, 0.3688, 4.359), (0.2493, -0.3688, 4.359), (-0.09542, 0.5429, 2.986), (-0.09542, -0.5429, 2.986), (-0.2304, 0.6099, 3.338), (-0.2304, -0.6099, 3.338), (-0.2493, 0.6195, 3.235), (-0.2493, -0.6195, 3.235), (-0.09542, 0.5456, 0.7639), (-0.09542, -0.5456, 0.7639), (-0.1763, 0.5828, 3.425), (-0.1763, -0.5828, 3.425), (0.2304, 0.3796, 3.338), (0.2304, -0.3796, 3.338), (0.1763, 0.4083, 1.933), (0.1763, -0.4083, 1.933), (0.1763, 0.4065, 3.425), (0.1763, -0.4065, 3.425), (0.09542, 0.4469, 3.484), (0.09542, -0.4469, 3.484), (3.765e-08, 0.4945, 3.504), (3.765e-08, -0.4945, 3.504), (0.1763, 0.4096, 0.8223), (0.1763, -0.4096, 0.8223), (-0.09542, 0.5423, 3.484), (-0.09542, -0.5423, 3.484), (0.2304, 0.3812, 2.021), (0.2304, -0.3812, 2.021), (0.0, 0.4979, 0.7434), (0.0, -0.4979, 0.7434), (-0.1763, 0.5846, 1.933), (-0.1763, -0.5846, 1.933), (0.0, 0.4965, 1.854), (0.0, -0.4965, 1.854), (0.09542, 0.4488, 1.875), (0.09542, -0.4488, 1.875), (0.003284, 0.4918, 5.778), (-0.005157, -0.496, 5.776), (-0.09244, 0.5395, 5.757), (-0.09244, -0.5395, 5.757), (-0.2493, 0.6182, 4.359), (-0.2493, -0.6182, 4.359), (-0.1763, 0.5814, 4.549), (-0.1763, -0.5814, 4.549), (-0.09542, 0.5442, 1.875), (-0.09542, -0.5442, 1.875), (-0.2304, 0.6086, 4.462), (-0.2304, -0.6086, 4.462), (-0.2493, 0.6168, 5.508), (-0.2493, -0.6168, 5.508), (0.1763, 0.4051, 4.549), (0.1763, -0.4051, 4.549), (0.2304, 0.3782, 4.462), (0.2304, -0.3782, 4.462), (-0.09542, 0.5409, 4.607), (-0.09542, -0.5409, 4.607), (3.765e-08, 0.4932, 4.628), (3.765e-08, -0.4932, 4.628), (-0.1744, 0.58, 5.699), (-0.1744, -0.58, 5.699), (-0.2296, 0.6072, 5.611), (-0.2296, -0.6072, 5.611), (0.09542, 0.4502, 0.7639), (0.09542, -0.4502, 0.7639), (0.09808, 0.4441, 5.757), (0.09808, -0.4441, 5.757), (0.1778, 0.4037, 5.699), (0.1778, -0.4037, 5.699), (0.2308, 0.3768, 5.611), (0.2308, -0.3768, 5.611), (0.09542, 0.4455, 4.607), (0.09542, -0.4455, 4.607), (0.2304, 0.3825, 0.9097), (0.2304, -0.3825, 0.9097), (0.2304, 0.3823, 1.116), (0.2304, -0.3823, 1.116), (-0.1763, 0.5855, 1.203), (-0.1763, -0.5855, 1.203), (0.2304, 0.3809, 2.227), (0.2304, -0.3809, 2.227), (0.2493, 0.3715, 2.124), (0.2493, -0.3715, 2.124), (-0.2304, 0.6115, 2.021), (-0.2304, -0.6115, 2.021), (-0.1763, 0.5859, 0.8223), (-0.1763, -0.5859, 0.8223), (-0.2304, 0.6129, 0.9097), (-0.2304, -0.6129, 0.9097), (-0.2493, 0.6222, 1.013), (-0.2493, -0.6222, 1.013), (0.2493, 0.3729, 1.013), (0.2493, -0.3729, 1.013), (0.09542, 0.4482, 2.373), (0.09542, -0.4482, 2.373), (3.765e-08, 0.4959, 2.393), (3.765e-08, -0.4959, 2.393), (0.1763, 0.4078, 2.314), (0.1763, -0.4078, 2.314), (-0.09542, 0.5436, 2.373), (-0.09542, -0.5436, 2.373), (0.09542, 0.4495, 1.262), (0.09542, -0.4495, 1.262), (-0.2304, 0.6126, 1.116), (-0.2304, -0.6126, 1.116), (0.1763, 0.4092, 1.203), (0.1763, -0.4092, 1.203), (-0.2304, 0.6113, 2.227), (-0.2304, -0.6113, 2.227), (-0.1763, 0.5841, 2.314), (-0.1763, -0.5841, 2.314), (-0.2493, 0.6209, 2.124), (-0.2493, -0.6209, 2.124), (3.765e-08, 0.4972, 1.282), (3.765e-08, -0.4972, 1.282), (-0.09542, 0.545, 1.262), (-0.09542, -0.545, 1.262), (-1.003, -0.9935, 4.653), (-1.014, -0.9989, 4.656), (-1.003, 0.9935, 4.653), (-1.014, 0.9989, 4.656), (-0.908, -0.9492, 2.4), (-0.908, 0.9492, 2.4), (-0.8272, -0.9071, 3.583), (-0.8272, 0.9071, 3.583), (-1.003, -0.9968, 2.38), (-1.003, 0.9968, 2.38), (-0.7541, 0.8687, 4.923), (-0.7541, -0.8687, 4.923), (-0.7541, -0.872, 2.649), (-0.7541, 0.872, 2.649), (-0.8272, -0.9087, 2.459), (-0.8272, 0.9087, 2.459), (-0.7731, -0.8816, 2.546), (-0.7731, 0.8816, 2.546), (-1.009, -0.9993, 2.381), (-1.009, 0.9993, 2.381), (-0.7731, 0.8783, 4.82), (-0.7731, -0.8783, 4.82), (-0.8272, -0.9054, 4.732), (-0.8272, 0.9054, 4.732), (-0.908, -0.9458, 4.674), (-0.908, 0.9458, 4.674), (-1.003, -0.9951, 3.504), (-1.011, -0.9991, 3.505), (-1.003, 0.9951, 3.504), (-1.011, 0.9991, 3.505), (-0.908, -0.9475, 3.524), (-0.908, 0.9475, 3.524), (-0.7731, -0.88, 3.67), (-0.7731, 0.88, 3.67), (-0.7541, -0.8703, 3.773), (-0.7541, 0.8703, 3.773), (-0.7731, -0.8813, 2.752), (-0.7731, 0.8813, 2.752), (-0.8272, -0.9103, 1.348), (-0.8272, 0.9103, 1.348), (-0.8272, -0.9081, 2.84), (-0.8272, 0.9081, 2.84), (-0.908, -0.9484, 2.898), (-0.908, 0.9484, 2.898), (-1.003, -0.996, 2.919), (-1.003, 0.996, 2.919), (-0.8272, -0.9119, 0.2368), (-0.8272, 0.9119, 0.2368), (-1.01, -0.9992, 2.917), (-1.01, 0.9992, 2.917), (-0.7731, -0.8832, 1.435), (-0.7731, 0.8832, 1.435), (-1.003, -0.9984, 1.269), (-1.003, 0.9984, 1.269), (-0.908, -0.9508, 1.289), (-0.908, 0.9508, 1.289), (-1.003, -0.9927, 5.192), (-1.016, -0.9987, 5.19), (-1.003, 0.9927, 5.192), (-1.016, 0.9987, 5.19), (-0.8272, -0.9065, 3.964), (-0.8272, 0.9065, 3.964), (-0.7731, -0.8797, 3.876), (-0.7731, 0.8797, 3.876), (-1.003, -0.9944, 4.042), (-1.013, -0.999, 4.04), (-1.003, 0.9944, 4.042), (-1.013, 0.999, 4.04), (-0.908, -0.9524, 0.1784), (-0.908, 0.9524, 0.1784), (-1.003, -0.9998, 0.1581), (-1.003, 0.9998, 0.1581), (-1.006, -0.9995, 1.269), (-1.006, 0.9995, 1.269), (-0.908, -0.9451, 5.172), (-0.908, 0.9451, 5.172), (-0.8272, 0.9049, 5.113), (-0.8272, -0.9049, 5.113), (-0.7731, 0.8781, 5.026), (-0.7731, -0.8781, 5.026), (-0.908, -0.9468, 4.022), (-0.908, 0.9468, 4.022), (-0.7731, -0.8849, 0.3242), (-0.7731, 0.8849, 0.3242), (-0.7731, -0.8846, 0.5304), (-0.7731, 0.8846, 0.5304), (-0.7731, -0.8829, 1.641), (-0.7731, 0.8829, 1.641), (-0.7541, -0.8736, 1.538), (-0.7541, 0.8736, 1.538), (-0.7541, -0.8752, 0.4273), (-0.7541, 0.8752, 0.4273), (-0.908, -0.95, 1.787), (-0.908, 0.95, 1.787), (-1.003, -0.9976, 1.808), (-1.003, 0.9976, 1.808), (-0.8272, -0.9098, 1.729), (-0.8272, 0.9098, 1.729), (-0.908, -0.9517, 0.6762), (-0.908, 0.9517, 0.6762), (-0.8272, -0.9114, 0.6178), (-0.8272, 0.9114, 0.6178), (-1.003, -0.9992, 0.6967), (-1.003, 0.9992, 0.6967), (-1.004, -0.9997, 0.6965), (-1.004, 0.9997, 0.6965), (-1.007, -0.9994, 1.807), (-1.007, 0.9994, 1.807), (-0.01755, -0.4993, 5.885), (-0.07132, -0.4913, 6.203), (-0.1611, -0.4694, 6.551), (-0.2878, -0.4181, 6.932), (-0.4507, -0.3411, 7.323), (-0.6523, -0.2474, 7.683), (0.002548, -0.4987, -1.0)], [], [(1, 2, 296, 0), (2, 147, 157, 139, 89, 129, 95, 296), (1, 154, 152, 150, 74, 94, 128, 88, 138, 156, 2), (0, 252, 253, 1), (290, 291, 6, 3), (291, 292, 7, 6), (292, 293, 8, 7), (293, 294, 9, 8), (294, 295, 10, 9), (17, 11, 295), (4, 16, 21, 5), (16, 15, 20, 21), (15, 14, 19, 20), (14, 13, 18, 19), (13, 12, 17, 18), (12, 11, 17), (3, 6, 16, 4), (6, 7, 15, 16), (7, 8, 14, 15), (8, 9, 13, 14), (9, 10, 12, 13), (10, 11, 12), (115, 114, 126, 127), (79, 78, 32, 33), (2, 156, 140, 170, 166, 178, 180, 142, 168, 154, 1, 176, 148, 96, 110, 98, 100, 80, 92, 146), (146, 144, 162, 158, 160, 164, 174, 172, 176, 1, 253, 251, 229, 265, 273, 267, 283, 281, 285, 287, 255, 235, 237, 221, 233, 271, 269, 279, 275, 277, 289, 201, 191, 187, 197, 199, 195, 219, 223, 225, 227, 231, 211, 210, 213, 189, 215, 217, 245, 243, 263, 248, 249, 185, 184, 207, 205, 202, 192, 260, 258, 257, 240, 241, 4, 72, 48, 42, 68, 28, 24, 34, 38, 32, 5, 2), (5, 32, 78, 82, 84, 86, 90, 76, 70, 72, 106, 40, 46, 36, 56, 58, 26, 60, 66), (66, 118, 116, 136, 122, 120, 108, 112, 106, 72, 4, 114, 64, 62, 44, 22, 54, 52, 50, 30, 5), (30, 134, 132, 130, 102, 104, 124, 126, 114, 4, 5), (51, 50, 52, 53), (133, 132, 134, 135), (35, 34, 24, 25), (171, 170, 140, 141), (173, 172, 174, 175), (179, 178, 166, 167), (175, 174, 164, 165), (127, 126, 124, 125), (71, 70, 76, 77), (145, 144, 146, 147), (157, 156, 138, 139), (117, 116, 118, 119), (177, 176, 172, 173), (143, 142, 180, 181), (31, 30, 50, 51), (63, 62, 64, 65), (129, 128, 94, 95), (23, 22, 44, 45), (95, 94, 74, 75), (75, 74, 150, 151), (99, 98, 110, 111), (49, 48, 72, 73), (103, 102, 130, 131), (29, 28, 68, 69), (77, 76, 90, 91), (93, 92, 80, 81), (67, 66, 60, 61), (55, 54, 22, 23), (131, 130, 132, 133), (57, 56, 36, 37), (109, 108, 120, 121), (0, 155, 169, 143, 181, 179, 99, 111, 97, 149, 177), (177, 173, 175, 165, 161, 29, 69, 43, 49, 73, 3, 239, 238, 256, 259, 261, 193, 203, 204, 206, 182, 183, 247, 246, 262, 242, 244, 216, 214, 188, 212, 208, 209, 230, 226, 224, 222, 218, 194, 198, 196, 186, 190, 200, 288, 276, 274, 278, 268, 270, 232, 220, 236, 234, 254, 286, 284, 280, 282, 266, 272, 264, 228, 250, 252, 0), (3, 73, 71, 77, 91, 87, 57, 37, 47, 41, 107), (113, 109, 121, 123, 23, 45, 63, 65, 115, 3, 107), (115, 127, 125, 105, 103, 290, 3), (45, 44, 62, 63), (83, 82, 78, 79), (43, 42, 48, 49), (125, 124, 104, 105), (81, 80, 100, 101), (27, 26, 58, 59), (47, 46, 40, 41), (87, 86, 84, 85), (153, 152, 154, 155), (107, 106, 112, 113), (59, 58, 56, 57), (161, 160, 158, 159), (25, 24, 28, 29), (89, 88, 128, 129), (91, 90, 86, 87), (119, 118, 66, 67), (53, 52, 54, 55), (167, 166, 170, 171), (147, 146, 92, 93), (141, 140, 156, 157), (169, 168, 142, 143), (155, 154, 168, 169), (137, 136, 116, 117), (159, 158, 162, 163), (181, 180, 178, 179), (151, 150, 152, 153), (123, 122, 136, 137), (165, 164, 160, 161), (41, 40, 106, 107), (97, 96, 148, 149), (111, 110, 96, 97), (135, 134, 30, 31), (139, 138, 88, 89), (39, 38, 34, 35), (101, 100, 98, 99), (121, 120, 122, 123), (33, 32, 38, 39), (113, 112, 108, 109), (163, 162, 144, 145), (37, 36, 46, 47), (105, 104, 102, 103), (149, 148, 176, 177), (85, 84, 82, 83), (73, 72, 70, 71), (69, 68, 42, 43), (61, 60, 26, 27), (65, 64, 114, 115), (218, 219, 195, 194), (203, 202, 205, 204), (259, 258, 260, 261), (196, 197, 187, 186), (282, 283, 267, 266), (284, 285, 281, 280), (268, 269, 271, 270), (272, 273, 265, 264), (242, 243, 245, 244), (193, 192, 202, 203), (250, 251, 253, 252), (182, 184, 185, 183), (234, 235, 255, 254), (238, 240, 257, 256), (190, 191, 201, 200), (232, 233, 221, 220), (216, 217, 215, 214), (206, 207, 184, 182), (256, 257, 258, 259), (208, 210, 211, 209), (222, 223, 219, 218), (220, 221, 237, 236), (188, 189, 213, 212), (226, 227, 225, 224), (212, 213, 210, 208), (186, 187, 191, 190), (276, 277, 275, 274), (228, 229, 251, 250), (227, 226, 230, 231), (244, 245, 217, 216), (204, 205, 207, 206), (270, 271, 233, 232), (280, 281, 283, 282), (266, 267, 273, 272), (287, 286, 254, 255), (289, 288, 200, 201), (231, 230, 209, 211), (249, 247, 183, 185), (241, 239, 3, 4), (262, 263, 243, 242), (274, 275, 279, 278), (246, 248, 263, 262), (285, 284, 286, 287), (277, 276, 288, 289), (261, 260, 192, 193), (264, 265, 229, 228), (198, 199, 197, 196), (236, 237, 235, 234), (248, 246, 247, 249), (194, 195, 199, 198), (278, 279, 269, 268), (240, 238, 239, 241), (224, 225, 223, 222), (214, 215, 189, 188), (18, 17, 295, 294), (19, 18, 294, 293), (20, 19, 293, 292), (21, 20, 292, 291), (5, 21, 291, 290), (295, 11, 10), (290, 103, 131, 133, 135, 31, 5), (23, 123, 137, 117, 119, 67, 5, 31, 51, 53, 55), (57, 87, 85, 83, 79, 33, 5, 67, 61, 27, 59), (29, 161, 159, 163, 145, 147, 2, 5, 33, 39, 35, 25), (99, 179, 167, 171, 141, 157, 147, 93, 81, 101), (296, 95, 75, 151, 153, 155, 0)])
me_cube_002.polygons.foreach_set('material_index', [0, 1, 0, 0, 0, 0, 0, 0, 0, 1, 0, 0, 0, 0, 0, 0, 0, 0, 0, 0, 0, 0, 0, 1, 0, 0, 0, 0, 0, 0, 0, 0, 0, 0, 0, 0, 0, 0, 1, 0, 0, 0, 0, 0, 0, 0, 0, 0, 0, 0, 0, 0, 0, 0, 1, 0, 0, 0, 0, 0, 0, 0, 0, 0, 0, 0, 0, 0, 0, 0, 0, 0, 0, 0, 0, 0, 0, 0, 0, 0, 0, 0, 0, 1, 0, 0, 0, 0, 0, 0, 0, 0, 0, 0, 0, 0, 0, 0, 1, 0, 0, 1, 0, 1, 0, 0, 0, 0, 0, 0, 0, 0, 0, 0, 0, 0, 0, 0, 0, 0, 0, 0, 0, 0, 0, 0, 0, 0, 0, 0, 0, 0, 0, 0, 0, 0, 0, 0, 0, 0, 0, 0, 0, 0, 0, 0, 0, 0, 0, 0, 0, 0, 0, 0, 0, 0, 0, 0, 0, 0, 0, 0, 0, 0, 0, 0, 1, 1, 1, 1, 1, 0, 1, 1, 1, 1, 1, 0])
_uv = me_cube_002.uv_layers.new(name='UVMap')
_uv.uv.foreach_set('vector', [0.125, 0.5, 0.375, 0.75, 0.2503, 0.75, 0.125, 0.75, 0.375, 0.75, 0.4486, 0.8429, 0.4225, 0.8433, 0.42, 0.8457, 0.418, 0.8524, 0.4166, 0.8626, 0.4161, 0.8745, 0.375, 0.8747, 0.375, 0.25, 0.4225, 0.3444, 0.42, 0.3467, 0.418, 0.3535, 0.4166, 0.3636, 0.4161, 0.3755, 0.4166, 0.3874, 0.418, 0.3976, 0.42, 0.4043, 0.4225, 0.4067, 0.375, 0.5, 0.375, 0.0, 0.408, 0.0, 0.408, 0.25, 0.375, 0.25, 0.5709, 0.875, 0.5777, 0.875, 0.5777, 1.0, 0.5709, 1.0, 0.5777, 0.875, 0.5845, 0.875, 0.5845, 1.0, 0.5777, 1.0, 0.5845, 0.875, 0.5912, 0.875, 0.5912, 1.0, 0.5845, 1.0, 0.5912, 0.875, 0.598, 0.875, 0.598, 1.0, 0.5912, 1.0, 0.598, 0.875, 0.6047, 0.875, 0.6047, 1.0, 0.598, 1.0, 0.6047, 0.75, 0.6115, 1.0, 0.6047, 0.875, 0.5709, 0.25, 0.5777, 0.25, 0.5777, 0.5, 0.5709, 0.5, 0.5777, 0.25, 0.5845, 0.25, 0.5845, 0.5, 0.5777, 0.5, 0.5845, 0.25, 0.5912, 0.25, 0.5912, 0.5, 0.5845, 0.5, 0.5912, 0.25, 0.598, 0.25, 0.598, 0.5, 0.5912, 0.5, 0.598, 0.25, 0.6047, 0.25, 0.6047, 0.5, 0.598, 0.5, 0.6047, 0.25, 0.6115, 0.5, 0.6047, 0.5, 0.5709, 0.0, 0.5777, 0.0, 0.5777, 0.25, 0.5709, 0.25, 0.5777, 0.0, 0.5845, 0.0, 0.5845, 0.25, 0.5777, 0.25, 0.5845, 0.0, 0.5912, 0.0, 0.5912, 0.25, 0.5845, 0.25, 0.5912, 0.0, 0.598, 0.0, 0.598, 0.25, 0.5912, 0.25, 0.598, 0.0, 0.6047, 0.0, 0.6047, 0.25, 0.598, 0.25, 0.6047, 0.0, 0.6115, 0.25, 0.6047, 0.25, 0.25, 0.7148, 0.25, 0.7852, 0.3125, 0.7847, 0.3125, 0.7153, 0.6875, 0.7283, 0.6875, 0.7717, 0.75, 0.7711, 0.75, 0.7289, 0.375, 0.5, 0.4225, 0.4067, 0.4249, 0.4044, 0.4269, 0.3977, 0.4283, 0.3876, 0.4288, 0.3756, 0.4283, 0.3637, 0.4269, 0.3536, 0.4249, 0.3468, 0.4225, 0.3444, 0.375, 0.25, 0.4486, 0.3447, 0.4462, 0.347, 0.4442, 0.3538, 0.4428, 0.3639, 0.4423, 0.3758, 0.4428, 0.3877, 0.4442, 0.3979, 0.4462, 0.4047, 0.4486, 0.4071, 0.4486, 0.4071, 0.4511, 0.4047, 0.4531, 0.398, 0.4545, 0.3879, 0.455, 0.376, 0.4545, 0.364, 0.4531, 0.3539, 0.4511, 0.3471, 0.4486, 0.3447, 0.375, 0.25, 0.408, 0.25, 0.4069, 0.2619, 0.4069, 0.272, 0.4083, 0.2787, 0.4109, 0.2811, 0.4143, 0.2788, 0.418, 0.2721, 0.4211, 0.262, 0.4233, 0.2501, 0.4233, 0.25, 0.4396, 0.25, 0.4395, 0.2503, 0.4387, 0.2622, 0.4391, 0.2723, 0.4407, 0.2791, 0.4434, 0.2815, 0.4467, 0.2792, 0.4502, 0.2725, 0.453, 0.2624, 0.4549, 0.2505, 0.4549, 0.25, 0.4712, 0.25, 0.4711, 0.2506, 0.4706, 0.2626, 0.4713, 0.2727, 0.4731, 0.2795, 0.4758, 0.2819, 0.4789, 0.2795, 0.482, 0.2728, 0.4847, 0.2627, 0.4864, 0.2508, 0.4865, 0.25, 0.5032, 0.25, 0.503, 0.251, 0.502, 0.2629, 0.5021, 0.273, 0.5033, 0.2798, 0.5056, 0.2822, 0.5088, 0.2799, 0.5125, 0.2731, 0.5159, 0.2631, 0.5183, 0.2512, 0.5184, 0.25, 0.5359, 0.25, 0.5357, 0.2513, 0.5341, 0.2633, 0.5336, 0.2734, 0.5344, 0.2802, 0.5365, 0.2825, 0.5399, 0.2802, 0.544, 0.2735, 0.548, 0.2634, 0.5509, 0.2515, 0.5511, 0.25, 0.5709, 0.25, 0.4748, 0.345, 0.4724, 0.3474, 0.4703, 0.3541, 0.469, 0.3642, 0.4685, 0.3761, 0.469, 0.3881, 0.4703, 0.3982, 0.4724, 0.405, 0.4748, 0.4074, 0.5709, 0.5, 0.375, 0.5, 0.5709, 0.5, 0.4748, 0.4074, 0.4773, 0.405, 0.4793, 0.3983, 0.4807, 0.3882, 0.4812, 0.3763, 0.4807, 0.3643, 0.4793, 0.3542, 0.4773, 0.3474, 0.4748, 0.345, 0.5013, 0.3453, 0.4989, 0.3477, 0.4968, 0.3544, 0.4955, 0.3645, 0.495, 0.3764, 0.4955, 0.3884, 0.4968, 0.3985, 0.4989, 0.4053, 0.5013, 0.4077, 0.5013, 0.4077, 0.5038, 0.4054, 0.5058, 0.3986, 0.5072, 0.3885, 0.5077, 0.3766, 0.5072, 0.3646, 0.5058, 0.3545, 0.5038, 0.3477, 0.5013, 0.3453, 0.4748, 0.345, 0.5709, 0.25, 0.5284, 0.3456, 0.526, 0.348, 0.5239, 0.3547, 0.5226, 0.3648, 0.5221, 0.3768, 0.5226, 0.3887, 0.5239, 0.3988, 0.526, 0.4056, 0.5284, 0.408, 0.5709, 0.5, 0.5284, 0.408, 0.5309, 0.4057, 0.5329, 0.399, 0.5343, 0.3889, 0.5348, 0.3769, 0.5343, 0.365, 0.5329, 0.3548, 0.5309, 0.348, 0.5284, 0.3456, 0.5709, 0.25, 0.5709, 0.5, 0.8125, 0.7285, 0.8125, 0.7715, 0.875, 0.7731, 0.875, 0.7269, 0.625, 0.727, 0.625, 0.773, 0.6875, 0.7715, 0.6875, 0.7285, 0.875, 0.7268, 0.875, 0.7732, 0.9375, 0.7755, 0.9375, 0.7245, 0.625, 0.7266, 0.625, 0.7734, 0.6875, 0.7718, 0.6875, 0.7282, 0.3125, 0.7151, 0.3125, 0.7849, 0.375, 0.7833, 0.375, 0.7167, 0.5, 0.7216, 0.5, 0.7784, 0.5625, 0.7757, 0.5625, 0.7243, 0.375, 0.7167, 0.375, 0.7833, 0.4375, 0.781, 0.4375, 0.719, 0.3125, 0.7153, 0.3125, 0.7847, 0.375, 0.7831, 0.375, 0.7169, 0.3125, 0.7152, 0.3125, 0.7848, 0.375, 0.7833, 0.375, 0.7167, 0.6875, 0.7283, 0.6875, 0.7717, 0.75, 0.7712, 0.75, 0.7288, 0.75, 0.7287, 0.75, 0.7713, 0.8125, 0.7718, 0.8125, 0.7282, 0.625, 0.7269, 0.625, 0.7731, 0.6875, 0.7716, 0.6875, 0.7284, 0.25, 0.7146, 0.25, 0.7854, 0.3125, 0.7849, 0.3125, 0.7151, 0.375, 0.7166, 0.375, 0.7834, 0.4375, 0.7811, 0.4375, 0.7189, 0.75, 0.729, 0.75, 0.771, 0.8125, 0.7715, 0.8125, 0.7285, 0.125, 0.7169, 0.125, 0.7831, 0.1875, 0.7847, 0.1875, 0.7153, 0.9375, 0.7243, 0.9375, 0.7757, 1.0, 0.7784, 1.0, 0.7216, 0.0, 0.7219, 0.0, 0.7781, 0.0625, 0.7808, 0.0625, 0.7192, 0.0, 0.7216, 0.0, 0.7784, 0.0625, 0.7811, 0.0625, 0.7189, 0.0625, 0.7189, 0.0625, 0.7811, 0.125, 0.7835, 0.125, 0.7165, 0.0, 0.7217, 0.0, 0.7783, 0.0625, 0.7811, 0.0625, 0.7189, 0.1875, 0.7152, 0.1875, 0.7848, 0.25, 0.7854, 0.25, 0.7146, 0.4945, 0.7217, 0.5, 0.7781, 0.5625, 0.7754, 0.5625, 0.7246, 0.0, 0.7217, 0.0, 0.7783, 0.0625, 0.781, 0.0625, 0.719, 0.375, 0.7167, 0.375, 0.7833, 0.4375, 0.781, 0.4375, 0.719, 0.8125, 0.7282, 0.8125, 0.7718, 0.875, 0.7733, 0.875, 0.7267, 0.75, 0.7289, 0.75, 0.7711, 0.8125, 0.7716, 0.8125, 0.7284, 0.9375, 0.7246, 0.9375, 0.7754, 1.0, 0.7781, 1.0, 0.7219, 0.5625, 0.7246, 0.5625, 0.7754, 0.625, 0.773, 0.625, 0.727, 0.0, 0.7218, 0.0, 0.7782, 0.0625, 0.7809, 0.0625, 0.7191, 0.375, 0.7168, 0.375, 0.7832, 0.4375, 0.7809, 0.4375, 0.7191, 0.375, 1.0, 0.4225, 0.9056, 0.4249, 0.9032, 0.4269, 0.8964, 0.4283, 0.8863, 0.4288, 0.8744, 0.4423, 0.8742, 0.4428, 0.8861, 0.4442, 0.8962, 0.4462, 0.903, 0.4486, 0.9053, 0.4486, 0.9053, 0.4511, 0.9029, 0.4531, 0.8961, 0.4545, 0.886, 0.455, 0.874, 0.4685, 0.8739, 0.469, 0.8858, 0.4703, 0.8959, 0.4724, 0.9026, 0.4748, 0.905, 0.5709, 1.0, 0.5511, 1.0, 0.5509, 0.9985, 0.548, 0.9866, 0.544, 0.9765, 0.5399, 0.9698, 0.5365, 0.9675, 0.5344, 0.9698, 0.5336, 0.9766, 0.5341, 0.9867, 0.5357, 0.9987, 0.5359, 1.0, 0.5184, 1.0, 0.5183, 0.9988, 0.5159, 0.9869, 0.5125, 0.9769, 0.5088, 0.9701, 0.5056, 0.9678, 0.5033, 0.9702, 0.5021, 0.977, 0.502, 0.9871, 0.503, 0.999, 0.5032, 1.0, 0.4865, 1.0, 0.4864, 0.9992, 0.4847, 0.9873, 0.482, 0.9772, 0.4789, 0.9705, 0.4758, 0.9681, 0.4731, 0.9705, 0.4713, 0.9773, 0.4706, 0.9874, 0.4711, 0.9994, 0.4712, 1.0, 0.4549, 1.0, 0.4549, 0.9995, 0.453, 0.9876, 0.4502, 0.9775, 0.4467, 0.9708, 0.4434, 0.9685, 0.4407, 0.9709, 0.4391, 0.9777, 0.4387, 0.9878, 0.4395, 0.9997, 0.4396, 1.0, 0.4233, 1.0, 0.4233, 0.9999, 0.4211, 0.988, 0.418, 0.9779, 0.4143, 0.9712, 0.4109, 0.9689, 0.4083, 0.9713, 0.4069, 0.978, 0.4069, 0.9881, 0.408, 1.0, 0.375, 1.0, 0.5709, 1.0, 0.4748, 0.905, 0.4773, 0.9026, 0.4793, 0.8958, 0.4807, 0.8857, 0.4812, 0.8737, 0.495, 0.8736, 0.4955, 0.8855, 0.4968, 0.8956, 0.4989, 0.9023, 0.5013, 0.9047, 0.5038, 0.9023, 0.5058, 0.8955, 0.5072, 0.8854, 0.5077, 0.8734, 0.5221, 0.8732, 0.5226, 0.8852, 0.5239, 0.8953, 0.526, 0.902, 0.5284, 0.9044, 0.5709, 1.0, 0.5013, 0.9047, 0.5284, 0.9044, 0.5309, 0.902, 0.5329, 0.8952, 0.5343, 0.885, 0.5347, 0.8741, 0.5709, 0.875, 0.5709, 1.0, 0.0625, 0.7192, 0.0625, 0.7808, 0.125, 0.7831, 0.125, 0.7169, 0.625, 0.7268, 0.625, 0.7732, 0.6875, 0.7717, 0.6875, 0.7283, 0.125, 0.7167, 0.125, 0.7833, 0.1875, 0.7848, 0.1875, 0.7152, 0.375, 0.7169, 0.375, 0.7831, 0.4375, 0.7808, 0.4375, 0.7192, 0.875, 0.7267, 0.875, 0.7733, 0.9375, 0.7756, 0.9375, 0.7244, 0.875, 0.7268, 0.875, 0.7732, 0.9375, 0.7755, 0.9375, 0.7245, 0.125, 0.7168, 0.125, 0.7832, 0.1875, 0.7848, 0.1875, 0.7152, 0.5, 0.7218, 0.5, 0.7782, 0.5625, 0.7755, 0.5625, 0.7245, 0.1875, 0.715, 0.1875, 0.785, 0.25, 0.7855, 0.25, 0.7145, 0.25, 0.7147, 0.25, 0.7853, 0.3125, 0.7847, 0.3125, 0.7153, 0.9375, 0.7245, 0.9375, 0.7755, 1.0, 0.7782, 1.0, 0.7218, 0.5, 0.7217, 0.5, 0.7783, 0.5625, 0.7756, 0.5625, 0.7244, 0.9375, 0.7245, 0.9375, 0.7755, 1.0, 0.7783, 1.0, 0.7217, 0.875, 0.7266, 0.875, 0.7734, 0.9375, 0.7757, 0.9375, 0.7243, 0.4375, 0.719, 0.4375, 0.781, 0.5, 0.7782, 0.5, 0.7218, 0.6875, 0.7284, 0.6875, 0.7716, 0.75, 0.7711, 0.75, 0.7289, 0.875, 0.7269, 0.875, 0.7731, 0.9375, 0.7754, 0.9375, 0.7246, 0.5625, 0.7243, 0.5625, 0.7757, 0.625, 0.7734, 0.625, 0.7266, 0.75, 0.7288, 0.75, 0.7712, 0.8125, 0.7718, 0.8125, 0.7282, 0.6875, 0.7282, 0.6875, 0.7718, 0.75, 0.7713, 0.75, 0.7287, 0.3125, 0.715, 0.3125, 0.785, 0.375, 0.7834, 0.375, 0.7166, 0.25, 0.7145, 0.25, 0.7855, 0.3125, 0.785, 0.3125, 0.715, 0.5625, 0.7246, 0.5625, 0.7754, 0.625, 0.7731, 0.625, 0.7269, 0.5625, 0.7244, 0.5625, 0.7756, 0.625, 0.7733, 0.625, 0.7267, 0.4375, 0.7189, 0.4375, 0.7811, 0.5, 0.7784, 0.5, 0.7216, 0.125, 0.7165, 0.125, 0.7835, 0.1875, 0.785, 0.1875, 0.715, 0.5, 0.7218, 0.5, 0.7782, 0.5625, 0.7754, 0.5625, 0.7246, 0.4375, 0.719, 0.4375, 0.781, 0.5, 0.7783, 0.5, 0.7217, 0.1875, 0.7152, 0.1875, 0.7848, 0.25, 0.7853, 0.25, 0.7147, 0.125, 0.7166, 0.125, 0.7834, 0.1875, 0.7849, 0.1875, 0.7151, 0.0625, 0.7189, 0.0625, 0.7811, 0.125, 0.7834, 0.125, 0.7166, 0.6875, 0.7285, 0.6875, 0.7715, 0.75, 0.771, 0.75, 0.729, 0.8125, 0.7282, 0.8125, 0.7718, 0.875, 0.7734, 0.875, 0.7266, 0.8125, 0.7283, 0.8125, 0.7717, 0.875, 0.7732, 0.875, 0.7268, 0.9375, 0.7244, 0.9375, 0.7756, 1.0, 0.7783, 1.0, 0.7217, 0.4375, 0.7191, 0.4375, 0.7809, 0.5, 0.7782, 0.5, 0.7218, 0.75, 0.7289, 0.75, 0.7711, 0.8125, 0.7717, 0.8125, 0.7283, 0.3125, 0.7153, 0.3125, 0.7847, 0.375, 0.7832, 0.375, 0.7168, 0.625, 0.7267, 0.625, 0.7733, 0.6875, 0.7717, 0.6875, 0.7283, 0.0625, 0.7191, 0.0625, 0.7809, 0.125, 0.7832, 0.125, 0.7168, 0.4375, 0.7192, 0.4375, 0.7808, 0.5, 0.7781, 0.4945, 0.7217, 0.1875, 0.7151, 0.1875, 0.7849, 0.25, 0.7854, 0.25, 0.7146, 0.5625, 0.7245, 0.5625, 0.7755, 0.625, 0.7732, 0.625, 0.7268, 0.25, 0.7146, 0.25, 0.7854, 0.3125, 0.7848, 0.3125, 0.7152, 0.0625, 0.719, 0.0625, 0.781, 0.125, 0.7833, 0.125, 0.7167, 0.8125, 0.7284, 0.8125, 0.7716, 0.875, 0.7732, 0.875, 0.7268, 0.1875, 0.7153, 0.1875, 0.7847, 0.25, 0.7852, 0.25, 0.7148, 0.6875, 0.6997, 0.6875, 0.8003, 0.75, 0.7998, 0.75, 0.7002, 0.8125, 0.6999, 0.8125, 0.8001, 0.875, 0.8017, 0.875, 0.6983, 0.625, 0.6983, 0.625, 0.8017, 0.6875, 0.8001, 0.6875, 0.6999, 0.875, 0.6981, 0.875, 0.8019, 0.9375, 0.8042, 0.9375, 0.6958, 0.625, 0.698, 0.625, 0.802, 0.6875, 0.8005, 0.6875, 0.6995, 0.5, 0.693, 0.5, 0.807, 0.5625, 0.8043, 0.5625, 0.6957, 0.6875, 0.6996, 0.6875, 0.8004, 0.75, 0.7999, 0.75, 0.7001, 0.75, 0.7, 0.75, 0.8, 0.8125, 0.8005, 0.8125, 0.6995, 0.625, 0.6982, 0.625, 0.8018, 0.6875, 0.8002, 0.6875, 0.6998, 0.75, 0.7004, 0.75, 0.7996, 0.8125, 0.8001, 0.8125, 0.6999, 0.9375, 0.6956, 0.9375, 0.8044, 0.9996, 0.8071, 0.9996, 0.6929, 0.0, 0.6933, 0.0, 0.8067, 0.007076, 0.807, 0.007076, 0.693, 0.0, 0.693, 0.0, 0.807, 0.001481, 0.8071, 0.001481, 0.6929, 0.5, 0.6933, 0.5, 0.8067, 0.5625, 0.804, 0.5625, 0.696, 0.0, 0.6931, 0.0, 0.8069, 0.003317, 0.807, 0.003317, 0.693, 0.8125, 0.6996, 0.8125, 0.8004, 0.875, 0.802, 0.875, 0.698, 0.75, 0.7003, 0.75, 0.7997, 0.8125, 0.8002, 0.8125, 0.6998, 0.9375, 0.696, 0.9375, 0.804, 1.0, 0.8067, 1.0, 0.6933, 0.5625, 0.696, 0.5625, 0.804, 0.625, 0.8017, 0.625, 0.6983, 0.0, 0.6932, 0.0, 0.8068, 0.005175, 0.807, 0.005175, 0.693, 0.625, 0.6982, 0.625, 0.8018, 0.6875, 0.8003, 0.6875, 0.6997, 0.875, 0.698, 0.875, 0.802, 0.9375, 0.8043, 0.9375, 0.6957, 0.875, 0.6982, 0.875, 0.8018, 0.9375, 0.8041, 0.9375, 0.6959, 0.5, 0.6931, 0.5, 0.8069, 0.5625, 0.8041, 0.5625, 0.6959, 0.9375, 0.6959, 0.9375, 0.8041, 1.0, 0.8068, 1.0, 0.6932, 0.9375, 0.6958, 0.9375, 0.8042, 1.0, 0.8069, 1.0, 0.6931, 0.5, 0.693, 0.5, 0.807, 0.5625, 0.8042, 0.5625, 0.6958, 0.875, 0.6979, 0.875, 0.8021, 0.9375, 0.8044, 0.9375, 0.6956, 0.5, 0.8069, 0.5, 0.6931, 0.4958, 0.693, 0.4958, 0.807, 0.6875, 0.6998, 0.6875, 0.8002, 0.75, 0.7997, 0.75, 0.7003, 0.875, 0.6983, 0.875, 0.8017, 0.9375, 0.804, 0.9375, 0.696, 0.75, 0.7001, 0.75, 0.7999, 0.8125, 0.8004, 0.8125, 0.6996, 0.5625, 0.6957, 0.5625, 0.8043, 0.625, 0.802, 0.625, 0.698, 0.6875, 0.6995, 0.6875, 0.8005, 0.75, 0.8, 0.75, 0.7, 0.4233, 0.25, 0.4233, 0.0, 0.4396, 0.0, 0.4396, 0.25, 0.4549, 0.25, 0.4549, 0.0, 0.4712, 0.0, 0.4712, 0.25, 0.4865, 0.25, 0.4865, 0.0, 0.5032, 0.0, 0.5032, 0.25, 0.5184, 0.25, 0.5184, 0.0, 0.5359, 0.0, 0.5359, 0.25, 0.5511, 0.25, 0.5511, 0.0, 0.5709, 0.0, 0.5709, 0.25, 0.5625, 0.696, 0.5625, 0.804, 0.625, 0.8018, 0.625, 0.6982, 0.5625, 0.6958, 0.5625, 0.8042, 0.625, 0.8019, 0.625, 0.6981, 0.5, 0.6932, 0.5, 0.8068, 0.5625, 0.804, 0.5625, 0.696, 0.5, 0.807, 0.5, 0.693, 0.4995, 0.6929, 0.4995, 0.8071, 0.5, 0.807, 0.5, 0.693, 0.4976, 0.6929, 0.4976, 0.8071, 0.6875, 0.6999, 0.6875, 0.8001, 0.75, 0.7996, 0.75, 0.7004, 0.8125, 0.6995, 0.8125, 0.8005, 0.875, 0.8021, 0.875, 0.6979, 0.8125, 0.6997, 0.8125, 0.8003, 0.875, 0.8019, 0.875, 0.6981, 0.9375, 0.6957, 0.9375, 0.8043, 1.0, 0.807, 1.0, 0.693, 0.5, 0.8068, 0.5, 0.6932, 0.4939, 0.693, 0.4939, 0.807, 0.75, 0.7002, 0.75, 0.7998, 0.8125, 0.8003, 0.8125, 0.6997, 0.625, 0.6981, 0.625, 0.8019, 0.6875, 0.8004, 0.6875, 0.6996, 0.5, 0.8067, 0.5, 0.6933, 0.492, 0.693, 0.492, 0.807, 0.5625, 0.6959, 0.5625, 0.8041, 0.625, 0.8018, 0.625, 0.6982, 0.8125, 0.6998, 0.8125, 0.8002, 0.875, 0.8018, 0.875, 0.6982, 0.598, 0.75, 0.6047, 0.75, 0.6047, 0.875, 0.598, 0.875, 0.5912, 0.75, 0.598, 0.75, 0.598, 0.875, 0.5912, 0.875, 0.5845, 0.75, 0.5912, 0.75, 0.5912, 0.875, 0.5845, 0.875, 0.5777, 0.75, 0.5845, 0.75, 0.5845, 0.875, 0.5777, 0.875, 0.5709, 0.75, 0.5777, 0.75, 0.5777, 0.875, 0.5709, 0.875, 0.6047, 0.875, 0.6115, 1.0, 0.6047, 1.0, 0.5709, 0.875, 0.5347, 0.8741, 0.5343, 0.8611, 0.5329, 0.851, 0.5309, 0.8443, 0.5284, 0.842, 0.5709, 0.75, 0.5221, 0.8732, 0.5077, 0.8734, 0.5072, 0.8615, 0.5058, 0.8514, 0.5038, 0.8446, 0.5013, 0.8423, 0.5709, 0.75, 0.5284, 0.842, 0.526, 0.8444, 0.5239, 0.8512, 0.5226, 0.8613, 0.495, 0.8736, 0.4812, 0.8737, 0.4807, 0.8618, 0.4793, 0.8517, 0.4773, 0.845, 0.4748, 0.8426, 0.5709, 0.75, 0.5013, 0.8423, 0.4989, 0.8447, 0.4968, 0.8515, 0.4955, 0.8616, 0.4685, 0.8739, 0.455, 0.874, 0.4545, 0.8621, 0.4531, 0.852, 0.4511, 0.8453, 0.4486, 0.8429, 0.375, 0.75, 0.5709, 0.75, 0.4748, 0.8426, 0.4724, 0.845, 0.4703, 0.8518, 0.469, 0.8619, 0.4423, 0.8742, 0.4288, 0.8744, 0.4283, 0.8624, 0.4269, 0.8523, 0.4249, 0.8456, 0.4225, 0.8433, 0.4486, 0.8429, 0.4462, 0.8453, 0.4442, 0.8521, 0.4428, 0.8623, 0.375, 0.8747, 0.4161, 0.8745, 0.4166, 0.8864, 0.418, 0.8965, 0.42, 0.9033, 0.4225, 0.9056, 0.375, 1.0])
me_cube_002.materials.append(mat_green)
me_cube_002.materials.append(mat_silver)
me_cube_002.use_remesh_fix_poles = True
me_cube_002.use_remesh_preserve_attributes = False
me_cube_002.use_mirror_vertex_groups = False
me_cube_002.update()
me_cylinder_001 = bpy.data.meshes.new('Cylinder.001')
me_cylinder_001.from_pydata([(0.0, 1.0, -1.0), (0.0, 1.0, 1.0), (0.3827, 0.9239, -1.0), (0.3827, 0.9239, 1.0), (0.7071, 0.7071, -1.0), (0.7071, 0.7071, 1.0), (0.9239, 0.3827, -1.0), (0.9239, 0.3827, 1.0), (1.0, -4.371e-08, -1.0), (1.0, -4.371e-08, 1.0), (0.9239, -0.3827, -1.0), (0.9239, -0.3827, 1.0), (0.7071, -0.7071, -1.0), (0.7071, -0.7071, 1.0), (0.3827, -0.9239, -1.0), (0.3827, -0.9239, 1.0), (1.51e-07, -1.0, -1.0), (1.51e-07, -1.0, 1.0), (-0.3827, -0.9239, -1.0), (-0.3827, -0.9239, 1.0), (-0.7071, -0.7071, -1.0), (-0.7071, -0.7071, 1.0), (-0.9239, -0.3827, -1.0), (-0.9239, -0.3827, 1.0), (-1.0, 1.192e-08, -1.0), (-1.0, 1.192e-08, 1.0), (-0.9239, 0.3827, -1.0), (-0.9239, 0.3827, 1.0), (-0.7071, 0.7071, -1.0), (-0.7071, 0.7071, 1.0), (-0.3827, 0.9239, -1.0), (-0.3827, 0.9239, 1.0), (0.0, -3.124, -1.0), (0.0, -3.124, 1.0), (0.3827, -3.2, -1.0), (0.3827, -3.2, 1.0), (0.7071, -3.417, -1.0), (0.7071, -3.417, 1.0), (0.9239, -3.741, -1.0), (0.9239, -3.741, 1.0), (1.0, -4.124, -1.0), (1.0, -4.124, 1.0), (0.9239, -4.507, -1.0), (0.9239, -4.507, 1.0), (0.7071, -4.831, -1.0), (0.7071, -4.831, 1.0), (0.3827, -5.048, -1.0), (0.3827, -5.048, 1.0), (1.51e-07, -5.124, -1.0), (1.51e-07, -5.124, 1.0), (-0.3827, -5.048, -1.0), (-0.3827, -5.048, 1.0), (-0.7071, -4.831, -1.0), (-0.7071, -4.831, 1.0), (-0.9239, -4.507, -1.0), (-0.9239, -4.507, 1.0), (-1.0, -4.124, -1.0), (-1.0, -4.124, 1.0), (-0.9239, -3.741, -1.0), (-0.9239, -3.741, 1.0), (-0.7071, -3.417, -1.0), (-0.7071, -3.417, 1.0), (-0.3827, -3.2, -1.0), (-0.3827, -3.2, 1.0), (0.0, -7.248, -1.0), (0.0, -7.248, 1.0), (0.3827, -7.324, -1.0), (0.3827, -7.324, 1.0), (0.7071, -7.541, -1.0), (0.7071, -7.541, 1.0), (0.9239, -7.865, -1.0), (0.9239, -7.865, 1.0), (1.0, -8.248, -1.0), (1.0, -8.248, 1.0), (0.9239, -8.63, -1.0), (0.9239, -8.63, 1.0), (0.7071, -8.955, -1.0), (0.7071, -8.955, 1.0), (0.3827, -9.172, -1.0), (0.3827, -9.172, 1.0), (1.51e-07, -9.248, -1.0), (1.51e-07, -9.248, 1.0), (-0.3827, -9.172, -1.0), (-0.3827, -9.172, 1.0), (-0.7071, -8.955, -1.0), (-0.7071, -8.955, 1.0), (-0.9239, -8.63, -1.0), (-0.9239, -8.63, 1.0), (-1.0, -8.248, -1.0), (-1.0, -8.248, 1.0), (-0.9239, -7.865, -1.0), (-0.9239, -7.865, 1.0), (-0.7071, -7.541, -1.0), (-0.7071, -7.541, 1.0), (-0.3827, -7.324, -1.0), (-0.3827, -7.324, 1.0), (0.0, -11.42, -1.0), (0.0, -11.42, 1.0), (0.3827, -11.5, -1.0), (0.3827, -11.5, 1.0), (0.7071, -11.71, -1.0), (0.7071, -11.71, 1.0), (0.9239, -12.04, -1.0), (0.9239, -12.04, 1.0), (1.0, -12.42, -1.0), (1.0, -12.42, 1.0), (0.9239, -12.8, -1.0), (0.9239, -12.8, 1.0), (0.7071, -13.13, -1.0), (0.7071, -13.13, 1.0), (0.3827, -13.34, -1.0), (0.3827, -13.34, 1.0), (1.51e-07, -13.42, -1.0), (1.51e-07, -13.42, 1.0), (-0.3827, -13.34, -1.0), (-0.3827, -13.34, 1.0), (-0.7071, -13.13, -1.0), (-0.7071, -13.13, 1.0), (-0.9239, -12.8, -1.0), (-0.9239, -12.8, 1.0), (-1.0, -12.42, -1.0), (-1.0, -12.42, 1.0), (-0.9239, -12.04, -1.0), (-0.9239, -12.04, 1.0), (-0.7071, -11.71, -1.0), (-0.7071, -11.71, 1.0), (-0.3827, -11.5, -1.0), (-0.3827, -11.5, 1.0), (0.0, -15.69, -1.0), (0.0, -15.69, 1.0), (0.3827, -15.76, -1.0), (0.3827, -15.76, 1.0), (0.7071, -15.98, -1.0), (0.7071, -15.98, 1.0), (0.9239, -16.3, -1.0), (0.9239, -16.3, 1.0), (1.0, -16.69, -1.0), (1.0, -16.69, 1.0), (0.9239, -17.07, -1.0), (0.9239, -17.07, 1.0), (0.7071, -17.39, -1.0), (0.7071, -17.39, 1.0), (0.3827, -17.61, -1.0), (0.3827, -17.61, 1.0), (1.51e-07, -17.69, -1.0), (1.51e-07, -17.69, 1.0), (-0.3827, -17.61, -1.0), (-0.3827, -17.61, 1.0), (-0.7071, -17.39, -1.0), (-0.7071, -17.39, 1.0), (-0.9239, -17.07, -1.0), (-0.9239, -17.07, 1.0), (-1.0, -16.69, -1.0), (-1.0, -16.69, 1.0), (-0.9239, -16.3, -1.0), (-0.9239, -16.3, 1.0), (-0.7071, -15.98, -1.0), (-0.7071, -15.98, 1.0), (-0.3827, -15.76, -1.0), (-0.3827, -15.76, 1.0)], [], [(0, 1, 3, 2), (2, 3, 5, 4), (4, 5, 7, 6), (6, 7, 9, 8), (8, 9, 11, 10), (10, 11, 13, 12), (12, 13, 15, 14), (14, 15, 17, 16), (16, 17, 19, 18), (18, 19, 21, 20), (20, 21, 23, 22), (22, 23, 25, 24), (24, 25, 27, 26), (26, 27, 29, 28), (3, 1, 31, 29, 27, 25, 23, 21, 19, 17, 15, 13, 11, 9, 7, 5), (28, 29, 31, 30), (30, 31, 1, 0), (0, 2, 4, 6, 8, 10, 12, 14, 16, 18, 20, 22, 24, 26, 28, 30), (32, 33, 35, 34), (34, 35, 37, 36), (36, 37, 39, 38), (38, 39, 41, 40), (40, 41, 43, 42), (42, 43, 45, 44), (44, 45, 47, 46), (46, 47, 49, 48), (48, 49, 51, 50), (50, 51, 53, 52), (52, 53, 55, 54), (54, 55, 57, 56), (56, 57, 59, 58), (58, 59, 61, 60), (35, 33, 63, 61, 59, 57, 55, 53, 51, 49, 47, 45, 43, 41, 39, 37), (60, 61, 63, 62), (62, 63, 33, 32), (32, 34, 36, 38, 40, 42, 44, 46, 48, 50, 52, 54, 56, 58, 60, 62), (64, 65, 67, 66), (66, 67, 69, 68), (68, 69, 71, 70), (70, 71, 73, 72), (72, 73, 75, 74), (74, 75, 77, 76), (76, 77, 79, 78), (78, 79, 81, 80), (80, 81, 83, 82), (82, 83, 85, 84), (84, 85, 87, 86), (86, 87, 89, 88), (88, 89, 91, 90), (90, 91, 93, 92), (67, 65, 95, 93, 91, 89, 87, 85, 83, 81, 79, 77, 75, 73, 71, 69), (92, 93, 95, 94), (94, 95, 65, 64), (64, 66, 68, 70, 72, 74, 76, 78, 80, 82, 84, 86, 88, 90, 92, 94), (96, 97, 99, 98), (98, 99, 101, 100), (100, 101, 103, 102), (102, 103, 105, 104), (104, 105, 107, 106), (106, 107, 109, 108), (108, 109, 111, 110), (110, 111, 113, 112), (112, 113, 115, 114), (114, 115, 117, 116), (116, 117, 119, 118), (118, 119, 121, 120), (120, 121, 123, 122), (122, 123, 125, 124), (99, 97, 127, 125, 123, 121, 119, 117, 115, 113, 111, 109, 107, 105, 103, 101), (124, 125, 127, 126), (126, 127, 97, 96), (96, 98, 100, 102, 104, 106, 108, 110, 112, 114, 116, 118, 120, 122, 124, 126), (128, 129, 131, 130), (130, 131, 133, 132), (132, 133, 135, 134), (134, 135, 137, 136), (136, 137, 139, 138), (138, 139, 141, 140), (140, 141, 143, 142), (142, 143, 145, 144), (144, 145, 147, 146), (146, 147, 149, 148), (148, 149, 151, 150), (150, 151, 153, 152), (152, 153, 155, 154), (154, 155, 157, 156), (131, 129, 159, 157, 155, 153, 151, 149, 147, 145, 143, 141, 139, 137, 135, 133), (156, 157, 159, 158), (158, 159, 129, 128), (128, 130, 132, 134, 136, 138, 140, 142, 144, 146, 148, 150, 152, 154, 156, 158)])
_uv = me_cylinder_001.uv_layers.new(name='UVMap')
_uv.uv.foreach_set('vector', [1.0, 0.5, 1.0, 1.0, 0.9375, 1.0, 0.9375, 0.5, 0.9375, 0.5, 0.9375, 1.0, 0.875, 1.0, 0.875, 0.5, 0.875, 0.5, 0.875, 1.0, 0.8125, 1.0, 0.8125, 0.5, 0.8125, 0.5, 0.8125, 1.0, 0.75, 1.0, 0.75, 0.5, 0.75, 0.5, 0.75, 1.0, 0.6875, 1.0, 0.6875, 0.5, 0.6875, 0.5, 0.6875, 1.0, 0.625, 1.0, 0.625, 0.5, 0.625, 0.5, 0.625, 1.0, 0.5625, 1.0, 0.5625, 0.5, 0.5625, 0.5, 0.5625, 1.0, 0.5, 1.0, 0.5, 0.5, 0.5, 0.5, 0.5, 1.0, 0.4375, 1.0, 0.4375, 0.5, 0.4375, 0.5, 0.4375, 1.0, 0.375, 1.0, 0.375, 0.5, 0.375, 0.5, 0.375, 1.0, 0.3125, 1.0, 0.3125, 0.5, 0.3125, 0.5, 0.3125, 1.0, 0.25, 1.0, 0.25, 0.5, 0.25, 0.5, 0.25, 1.0, 0.1875, 1.0, 0.1875, 0.5, 0.1875, 0.5, 0.1875, 1.0, 0.125, 1.0, 0.125, 0.5, 0.3418, 0.4717, 0.25, 0.49, 0.1582, 0.4717, 0.08029, 0.4197, 0.02827, 0.3418, 0.01, 0.25, 0.02827, 0.1582, 0.08029, 0.08029, 0.1582, 0.02827, 0.25, 0.01, 0.3418, 0.02827, 0.4197, 0.08029, 0.4717, 0.1582, 0.49, 0.25, 0.4717, 0.3418, 0.4197, 0.4197, 0.125, 0.5, 0.125, 1.0, 0.0625, 1.0, 0.0625, 0.5, 0.0625, 0.5, 0.0625, 1.0, 0.0, 1.0, 0.0, 0.5, 0.75, 0.49, 0.8418, 0.4717, 0.9197, 0.4197, 0.9717, 0.3418, 0.99, 0.25, 0.9717, 0.1582, 0.9197, 0.08029, 0.8418, 0.02827, 0.75, 0.01, 0.6582, 0.02827, 0.5803, 0.08029, 0.5283, 0.1582, 0.51, 0.25, 0.5283, 0.3418, 0.5803, 0.4197, 0.6582, 0.4717, 1.0, 0.5, 1.0, 1.0, 0.9375, 1.0, 0.9375, 0.5, 0.9375, 0.5, 0.9375, 1.0, 0.875, 1.0, 0.875, 0.5, 0.875, 0.5, 0.875, 1.0, 0.8125, 1.0, 0.8125, 0.5, 0.8125, 0.5, 0.8125, 1.0, 0.75, 1.0, 0.75, 0.5, 0.75, 0.5, 0.75, 1.0, 0.6875, 1.0, 0.6875, 0.5, 0.6875, 0.5, 0.6875, 1.0, 0.625, 1.0, 0.625, 0.5, 0.625, 0.5, 0.625, 1.0, 0.5625, 1.0, 0.5625, 0.5, 0.5625, 0.5, 0.5625, 1.0, 0.5, 1.0, 0.5, 0.5, 0.5, 0.5, 0.5, 1.0, 0.4375, 1.0, 0.4375, 0.5, 0.4375, 0.5, 0.4375, 1.0, 0.375, 1.0, 0.375, 0.5, 0.375, 0.5, 0.375, 1.0, 0.3125, 1.0, 0.3125, 0.5, 0.3125, 0.5, 0.3125, 1.0, 0.25, 1.0, 0.25, 0.5, 0.25, 0.5, 0.25, 1.0, 0.1875, 1.0, 0.1875, 0.5, 0.1875, 0.5, 0.1875, 1.0, 0.125, 1.0, 0.125, 0.5, 0.3418, 0.4717, 0.25, 0.49, 0.1582, 0.4717, 0.08029, 0.4197, 0.02827, 0.3418, 0.01, 0.25, 0.02827, 0.1582, 0.08029, 0.08029, 0.1582, 0.02827, 0.25, 0.01, 0.3418, 0.02827, 0.4197, 0.08029, 0.4717, 0.1582, 0.49, 0.25, 0.4717, 0.3418, 0.4197, 0.4197, 0.125, 0.5, 0.125, 1.0, 0.0625, 1.0, 0.0625, 0.5, 0.0625, 0.5, 0.0625, 1.0, 0.0, 1.0, 0.0, 0.5, 0.75, 0.49, 0.8418, 0.4717, 0.9197, 0.4197, 0.9717, 0.3418, 0.99, 0.25, 0.9717, 0.1582, 0.9197, 0.08029, 0.8418, 0.02827, 0.75, 0.01, 0.6582, 0.02827, 0.5803, 0.08029, 0.5283, 0.1582, 0.51, 0.25, 0.5283, 0.3418, 0.5803, 0.4197, 0.6582, 0.4717, 1.0, 0.5, 1.0, 1.0, 0.9375, 1.0, 0.9375, 0.5, 0.9375, 0.5, 0.9375, 1.0, 0.875, 1.0, 0.875, 0.5, 0.875, 0.5, 0.875, 1.0, 0.8125, 1.0, 0.8125, 0.5, 0.8125, 0.5, 0.8125, 1.0, 0.75, 1.0, 0.75, 0.5, 0.75, 0.5, 0.75, 1.0, 0.6875, 1.0, 0.6875, 0.5, 0.6875, 0.5, 0.6875, 1.0, 0.625, 1.0, 0.625, 0.5, 0.625, 0.5, 0.625, 1.0, 0.5625, 1.0, 0.5625, 0.5, 0.5625, 0.5, 0.5625, 1.0, 0.5, 1.0, 0.5, 0.5, 0.5, 0.5, 0.5, 1.0, 0.4375, 1.0, 0.4375, 0.5, 0.4375, 0.5, 0.4375, 1.0, 0.375, 1.0, 0.375, 0.5, 0.375, 0.5, 0.375, 1.0, 0.3125, 1.0, 0.3125, 0.5, 0.3125, 0.5, 0.3125, 1.0, 0.25, 1.0, 0.25, 0.5, 0.25, 0.5, 0.25, 1.0, 0.1875, 1.0, 0.1875, 0.5, 0.1875, 0.5, 0.1875, 1.0, 0.125, 1.0, 0.125, 0.5, 0.3418, 0.4717, 0.25, 0.49, 0.1582, 0.4717, 0.08029, 0.4197, 0.02827, 0.3418, 0.01, 0.25, 0.02827, 0.1582, 0.08029, 0.08029, 0.1582, 0.02827, 0.25, 0.01, 0.3418, 0.02827, 0.4197, 0.08029, 0.4717, 0.1582, 0.49, 0.25, 0.4717, 0.3418, 0.4197, 0.4197, 0.125, 0.5, 0.125, 1.0, 0.0625, 1.0, 0.0625, 0.5, 0.0625, 0.5, 0.0625, 1.0, 0.0, 1.0, 0.0, 0.5, 0.75, 0.49, 0.8418, 0.4717, 0.9197, 0.4197, 0.9717, 0.3418, 0.99, 0.25, 0.9717, 0.1582, 0.9197, 0.08029, 0.8418, 0.02827, 0.75, 0.01, 0.6582, 0.02827, 0.5803, 0.08029, 0.5283, 0.1582, 0.51, 0.25, 0.5283, 0.3418, 0.5803, 0.4197, 0.6582, 0.4717, 1.0, 0.5, 1.0, 1.0, 0.9375, 1.0, 0.9375, 0.5, 0.9375, 0.5, 0.9375, 1.0, 0.875, 1.0, 0.875, 0.5, 0.875, 0.5, 0.875, 1.0, 0.8125, 1.0, 0.8125, 0.5, 0.8125, 0.5, 0.8125, 1.0, 0.75, 1.0, 0.75, 0.5, 0.75, 0.5, 0.75, 1.0, 0.6875, 1.0, 0.6875, 0.5, 0.6875, 0.5, 0.6875, 1.0, 0.625, 1.0, 0.625, 0.5, 0.625, 0.5, 0.625, 1.0, 0.5625, 1.0, 0.5625, 0.5, 0.5625, 0.5, 0.5625, 1.0, 0.5, 1.0, 0.5, 0.5, 0.5, 0.5, 0.5, 1.0, 0.4375, 1.0, 0.4375, 0.5, 0.4375, 0.5, 0.4375, 1.0, 0.375, 1.0, 0.375, 0.5, 0.375, 0.5, 0.375, 1.0, 0.3125, 1.0, 0.3125, 0.5, 0.3125, 0.5, 0.3125, 1.0, 0.25, 1.0, 0.25, 0.5, 0.25, 0.5, 0.25, 1.0, 0.1875, 1.0, 0.1875, 0.5, 0.1875, 0.5, 0.1875, 1.0, 0.125, 1.0, 0.125, 0.5, 0.3418, 0.4717, 0.25, 0.49, 0.1582, 0.4717, 0.08029, 0.4197, 0.02827, 0.3418, 0.01, 0.25, 0.02827, 0.1582, 0.08029, 0.08029, 0.1582, 0.02827, 0.25, 0.01, 0.3418, 0.02827, 0.4197, 0.08029, 0.4717, 0.1582, 0.49, 0.25, 0.4717, 0.3418, 0.4197, 0.4197, 0.125, 0.5, 0.125, 1.0, 0.0625, 1.0, 0.0625, 0.5, 0.0625, 0.5, 0.0625, 1.0, 0.0, 1.0, 0.0, 0.5, 0.75, 0.49, 0.8418, 0.4717, 0.9197, 0.4197, 0.9717, 0.3418, 0.99, 0.25, 0.9717, 0.1582, 0.9197, 0.08029, 0.8418, 0.02827, 0.75, 0.01, 0.6582, 0.02827, 0.5803, 0.08029, 0.5283, 0.1582, 0.51, 0.25, 0.5283, 0.3418, 0.5803, 0.4197, 0.6582, 0.4717, 1.0, 0.5, 1.0, 1.0, 0.9375, 1.0, 0.9375, 0.5, 0.9375, 0.5, 0.9375, 1.0, 0.875, 1.0, 0.875, 0.5, 0.875, 0.5, 0.875, 1.0, 0.8125, 1.0, 0.8125, 0.5, 0.8125, 0.5, 0.8125, 1.0, 0.75, 1.0, 0.75, 0.5, 0.75, 0.5, 0.75, 1.0, 0.6875, 1.0, 0.6875, 0.5, 0.6875, 0.5, 0.6875, 1.0, 0.625, 1.0, 0.625, 0.5, 0.625, 0.5, 0.625, 1.0, 0.5625, 1.0, 0.5625, 0.5, 0.5625, 0.5, 0.5625, 1.0, 0.5, 1.0, 0.5, 0.5, 0.5, 0.5, 0.5, 1.0, 0.4375, 1.0, 0.4375, 0.5, 0.4375, 0.5, 0.4375, 1.0, 0.375, 1.0, 0.375, 0.5, 0.375, 0.5, 0.375, 1.0, 0.3125, 1.0, 0.3125, 0.5, 0.3125, 0.5, 0.3125, 1.0, 0.25, 1.0, 0.25, 0.5, 0.25, 0.5, 0.25, 1.0, 0.1875, 1.0, 0.1875, 0.5, 0.1875, 0.5, 0.1875, 1.0, 0.125, 1.0, 0.125, 0.5, 0.3418, 0.4717, 0.25, 0.49, 0.1582, 0.4717, 0.08029, 0.4197, 0.02827, 0.3418, 0.01, 0.25, 0.02827, 0.1582, 0.08029, 0.08029, 0.1582, 0.02827, 0.25, 0.01, 0.3418, 0.02827, 0.4197, 0.08029, 0.4717, 0.1582, 0.49, 0.25, 0.4717, 0.3418, 0.4197, 0.4197, 0.125, 0.5, 0.125, 1.0, 0.0625, 1.0, 0.0625, 0.5, 0.0625, 0.5, 0.0625, 1.0, 0.0, 1.0, 0.0, 0.5, 0.75, 0.49, 0.8418, 0.4717, 0.9197, 0.4197, 0.9717, 0.3418, 0.99, 0.25, 0.9717, 0.1582, 0.9197, 0.08029, 0.8418, 0.02827, 0.75, 0.01, 0.6582, 0.02827, 0.5803, 0.08029, 0.5283, 0.1582, 0.51, 0.25, 0.5283, 0.3418, 0.5803, 0.4197, 0.6582, 0.4717])
me_cylinder_001.use_remesh_fix_poles = True
me_cylinder_001.use_remesh_preserve_attributes = False
me_cylinder_001.use_mirror_vertex_groups = False
me_cylinder_001.update()
me_cube_003 = bpy.data.meshes.new('Cube.003')
me_cube_003.from_pydata([(-1.0, 0.0, -1.0), (1.796, 0.0, 8.483), (-1.0, 0.0, -1.0), (1.796, 0.0, 8.483), (1.0, -1.0, -1.0), (1.796, 0.0, 8.483), (1.0, 1.0, -1.0), (1.796, 0.0, 8.483), (-1.0, 0.0, 0.07321), (-1.0, 0.0, 1.146), (-1.0, 0.0, 2.22), (-1.0, 0.0, 3.293), (-1.0, 0.0, 4.366), (-1.0, 0.0, 5.439), (-0.9566, 0.0, 6.52), (-0.9566, 0.0, 6.52), (-1.0, 0.0, 5.439), (-1.0, 0.0, 4.366), (-1.0, 0.0, 3.293), (-1.0, 0.0, 2.22), (-1.0, 0.0, 1.146), (-1.0, 0.0, 0.07321), (1.034, 1.0, 6.523), (1.0, 1.0, 5.439), (1.0, 1.0, 4.366), (1.0, 1.0, 3.293), (1.0, 1.0, 2.22), (1.0, 1.0, 1.146), (1.0, 1.0, 0.07321), (1.034, -1.0, 6.523), (1.0, -1.0, 5.439), (1.0, -1.0, 4.366), (1.0, -1.0, 3.293), (1.0, -1.0, 2.22), (1.0, -1.0, 1.146), (1.0, -1.0, 0.07321), (-0.9292, 1.053e-08, 6.727), (-0.8778, -3.642e-08, 6.951), (-0.7894, -4.111e-07, 7.253), (-0.6359, 7.097e-07, 7.624), (-0.4665, -2.49e-07, 7.877), (-0.4665, -2.49e-07, 7.877), (-0.6359, 7.097e-07, 7.624), (-0.7894, -4.111e-07, 7.253), (-0.8778, -3.642e-08, 6.951), (-0.9292, 1.053e-08, 6.727), (1.445, 0.9623, 7.927), (1.321, 1.0, 7.624), (1.216, 1.0, 7.297), (1.13, 1.0, 7.004), (1.071, 1.0, 6.746), (1.445, -0.9623, 7.927), (1.321, -1.0, 7.624), (1.216, -1.0, 7.297), (1.13, -1.0, 7.004), (1.071, -1.0, 6.746), (0.02272, -3.045e-07, 8.202), (0.02272, -3.045e-07, 8.202), (1.6, 0.5522, 8.208), (1.6, -0.5522, 8.208), (0.583, -1.382e-07, 8.352), (0.583, -1.382e-07, 8.352), (1.697, 0.2761, 8.346), (1.697, -0.2761, 8.346), (0.8679, -7.533e-08, 8.4), (0.8679, -7.533e-08, 8.4), (1.747, 0.138, 8.414), (1.747, -0.138, 8.414), (0.0, 0.5, -1.0), (1.796, 0.0, 8.483), (0.0, -0.5, -1.0), (1.796, 0.0, 8.483), (0.0, -0.5, 0.07321), (0.0, -0.5, 1.146), (0.0, -0.5, 2.22), (0.0, -0.5, 3.293), (0.0, -0.5, 4.366), (0.0, -0.5, 5.439), (0.03851, -0.5, 6.518), (0.0, 0.5, 0.07321), (0.0, 0.5, 1.146), (0.0, 0.5, 2.22), (0.0, 0.5, 3.293), (0.0, 0.5, 4.366), (0.0, 0.5, 5.439), (0.03851, 0.5, 6.518), (0.07065, -0.5, 6.736), (0.1262, -0.5, 6.977), (0.2132, -0.5, 7.275), (0.3426, -0.5, 7.624), (0.489, -0.4811, 7.902), (0.07065, 0.5, 6.736), (0.1262, 0.5, 6.977), (0.2132, 0.5, 7.275), (0.3426, 0.5, 7.624), (0.489, 0.4811, 7.902), (0.8111, -0.2761, 8.205), (0.8111, 0.2761, 8.205), (1.14, -0.138, 8.349), (1.14, 0.138, 8.349), (1.307, -0.06902, 8.407), (1.307, 0.06902, 8.407)], [], [(64, 1, 3, 65), (101, 69, 7, 66), (66, 7, 5, 67), (100, 71, 1, 64), (68, 6, 4, 70), (69, 3, 1, 71), (70, 72, 8, 0), (72, 73, 9, 8), (73, 74, 10, 9), (74, 75, 11, 10), (75, 76, 12, 11), (76, 77, 13, 12), (77, 78, 14, 13), (6, 28, 35, 4), (28, 27, 34, 35), (27, 26, 33, 34), (26, 25, 32, 33), (25, 24, 31, 32), (24, 23, 30, 31), (23, 22, 29, 30), (68, 79, 28, 6), (79, 80, 27, 28), (80, 81, 26, 27), (81, 82, 25, 26), (82, 83, 24, 25), (83, 84, 23, 24), (84, 85, 22, 23), (0, 8, 21, 2), (8, 9, 20, 21), (9, 10, 19, 20), (10, 11, 18, 19), (11, 12, 17, 18), (12, 13, 16, 17), (13, 14, 15, 16), (78, 86, 36, 14), (86, 87, 37, 36), (87, 88, 38, 37), (88, 89, 39, 38), (89, 90, 40, 39), (22, 50, 55, 29), (50, 49, 54, 55), (49, 48, 53, 54), (48, 47, 52, 53), (47, 46, 51, 52), (85, 91, 50, 22), (91, 92, 49, 50), (92, 93, 48, 49), (93, 94, 47, 48), (94, 95, 46, 47), (14, 36, 45, 15), (36, 37, 44, 45), (37, 38, 43, 44), (38, 39, 42, 43), (39, 40, 41, 42), (90, 96, 56, 40), (46, 58, 59, 51), (95, 97, 58, 46), (40, 56, 57, 41), (96, 98, 60, 56), (58, 62, 63, 59), (97, 99, 62, 58), (56, 60, 61, 57), (98, 100, 64, 60), (62, 66, 67, 63), (99, 101, 66, 62), (60, 64, 65, 61), (61, 65, 101, 99), (63, 67, 100, 98), (57, 61, 99, 97), (59, 63, 98, 96), (41, 57, 97, 95), (51, 59, 96, 90), (42, 41, 95, 94), (43, 42, 94, 93), (44, 43, 93, 92), (45, 44, 92, 91), (15, 45, 91, 85), (52, 51, 90, 89), (53, 52, 89, 88), (54, 53, 88, 87), (55, 54, 87, 86), (29, 55, 86, 78), (16, 15, 85, 84), (17, 16, 84, 83), (18, 17, 83, 82), (19, 18, 82, 81), (20, 19, 81, 80), (21, 20, 80, 79), (2, 21, 79, 68), (30, 29, 78, 77), (31, 30, 77, 76), (32, 31, 76, 75), (33, 32, 75, 74), (34, 33, 74, 73), (35, 34, 73, 72), (4, 35, 72, 70), (7, 69, 71, 5), (2, 68, 70, 0), (67, 5, 71, 100), (65, 3, 69, 101)])
_uv = me_cube_003.uv_layers.new(name='UVMap')
_uv.uv.foreach_set('vector', [0.6242, 0.2344, 0.625, 0.0, 0.625, 0.1926, 0.6242, 0.25, 0.6242, 0.375, 0.625, 0.2493, 0.625, 0.2944, 0.6242, 0.5, 0.6242, 0.5, 0.625, 0.2944, 0.625, 0.3303, 0.6242, 0.75, 0.6242, 0.875, 0.625, 0.3685, 0.625, 0.4161, 0.6242, 1.0, 0.25, 0.5, 0.375, 0.5, 0.375, 0.75, 0.25, 0.75, 0.625, 0.3889, 0.625, 0.4161, 0.625, 0.4161, 0.625, 0.3685, 0.375, 0.875, 0.4062, 0.875, 0.4062, 1.0, 0.375, 1.0, 0.4062, 0.875, 0.4375, 0.875, 0.4375, 1.0, 0.4062, 1.0, 0.4375, 0.875, 0.4687, 0.875, 0.4688, 1.0, 0.4375, 1.0, 0.4687, 0.875, 0.5, 0.875, 0.5, 1.0, 0.4688, 1.0, 0.5, 0.875, 0.5312, 0.875, 0.5312, 1.0, 0.5, 1.0, 0.5312, 0.875, 0.5625, 0.875, 0.5625, 1.0, 0.5312, 1.0, 0.5625, 0.875, 0.5926, 0.875, 0.5918, 1.0, 0.5625, 1.0, 0.375, 0.5, 0.4062, 0.5, 0.4062, 0.75, 0.375, 0.75, 0.4062, 0.5, 0.4375, 0.5, 0.4375, 0.75, 0.4062, 0.75, 0.4375, 0.5, 0.4688, 0.5, 0.4688, 0.75, 0.4375, 0.75, 0.4688, 0.5, 0.5, 0.5, 0.5, 0.75, 0.4688, 0.75, 0.5, 0.5, 0.5312, 0.5, 0.5312, 0.75, 0.5, 0.75, 0.5312, 0.5, 0.5625, 0.5, 0.5625, 0.75, 0.5312, 0.75, 0.5625, 0.5, 0.5937, 0.5, 0.5938, 0.75, 0.5625, 0.75, 0.375, 0.375, 0.4062, 0.375, 0.4062, 0.5, 0.375, 0.5, 0.4062, 0.375, 0.4375, 0.375, 0.4375, 0.5, 0.4062, 0.5, 0.4375, 0.375, 0.4688, 0.375, 0.4688, 0.5, 0.4375, 0.5, 0.4688, 0.375, 0.5, 0.375, 0.5, 0.5, 0.4688, 0.5, 0.5, 0.375, 0.5312, 0.375, 0.5312, 0.5, 0.5, 0.5, 0.5312, 0.375, 0.5625, 0.375, 0.5625, 0.5, 0.5312, 0.5, 0.5625, 0.375, 0.5926, 0.375, 0.5937, 0.5, 0.5625, 0.5, 0.375, 0.25, 0.3906, 0.25, 0.4062, 0.25, 0.375, 0.25, 0.3906, 0.25, 0.4219, 0.25, 0.4375, 0.25, 0.4062, 0.25, 0.4219, 0.25, 0.4531, 0.25, 0.4688, 0.25, 0.4375, 0.25, 0.4531, 0.25, 0.4844, 0.25, 0.5, 0.25, 0.4688, 0.25, 0.4844, 0.25, 0.5156, 0.25, 0.5312, 0.25, 0.5, 0.25, 0.5156, 0.25, 0.5469, 0.25, 0.5625, 0.25, 0.5312, 0.25, 0.5469, 0.25, 0.1515, 0.04959, 0.5918, 0.25, 0.5625, 0.25, 0.5926, 0.875, 0.599, 0.875, 0.599, 1.0, 0.5918, 1.0, 0.599, 0.875, 0.6042, 0.875, 0.6042, 1.0, 0.599, 1.0, 0.6042, 0.875, 0.6094, 0.875, 0.6094, 1.0, 0.6042, 1.0, 0.6094, 0.875, 0.6146, 0.875, 0.6146, 1.0, 0.6094, 1.0, 0.6146, 0.875, 0.6187, 0.875, 0.6187, 1.0, 0.6146, 1.0, 0.5937, 0.5, 0.599, 0.5, 0.599, 0.75, 0.5938, 0.75, 0.599, 0.5, 0.6042, 0.5, 0.6042, 0.75, 0.599, 0.75, 0.6042, 0.5, 0.6094, 0.5, 0.6094, 0.75, 0.6042, 0.75, 0.6094, 0.5, 0.6146, 0.5, 0.6146, 0.75, 0.6094, 0.75, 0.6146, 0.5, 0.6187, 0.5, 0.6187, 0.75, 0.6146, 0.75, 0.5926, 0.375, 0.599, 0.375, 0.599, 0.5, 0.5937, 0.5, 0.599, 0.375, 0.6042, 0.375, 0.6042, 0.5, 0.599, 0.5, 0.6042, 0.375, 0.6094, 0.375, 0.6094, 0.5, 0.6042, 0.5, 0.6094, 0.375, 0.6146, 0.375, 0.6146, 0.5, 0.6094, 0.5, 0.6146, 0.375, 0.6187, 0.375, 0.6187, 0.5, 0.6146, 0.5, 0.1515, 0.04959, 0.599, 0.2344, 0.599, 0.25, 0.5918, 0.25, 0.599, 0.2344, 0.6042, 0.2344, 0.6042, 0.25, 0.599, 0.25, 0.6042, 0.2344, 0.6094, 0.2344, 0.6094, 0.25, 0.6042, 0.25, 0.6094, 0.2344, 0.6146, 0.2344, 0.6146, 0.25, 0.6094, 0.25, 0.6146, 0.2344, 0.6187, 0.2344, 0.6187, 0.25, 0.6146, 0.25, 0.6187, 0.875, 0.622, 0.875, 0.622, 1.0, 0.6187, 1.0, 0.6187, 0.5, 0.622, 0.5, 0.622, 0.75, 0.6187, 0.75, 0.6187, 0.375, 0.622, 0.375, 0.622, 0.5, 0.6187, 0.5, 0.6187, 0.2344, 0.622, 0.2344, 0.622, 0.25, 0.6187, 0.25, 0.622, 0.875, 0.6235, 0.875, 0.6235, 1.0, 0.622, 1.0, 0.622, 0.5, 0.6235, 0.5, 0.6235, 0.75, 0.622, 0.75, 0.622, 0.375, 0.6235, 0.375, 0.6235, 0.5, 0.622, 0.5, 0.622, 0.2344, 0.6235, 0.2344, 0.6235, 0.25, 0.622, 0.25, 0.6235, 0.875, 0.6242, 0.875, 0.6242, 1.0, 0.6235, 1.0, 0.6235, 0.5, 0.6242, 0.5, 0.6242, 0.75, 0.6235, 0.75, 0.6235, 0.375, 0.6242, 0.375, 0.6242, 0.5, 0.6235, 0.5, 0.6235, 0.2344, 0.6242, 0.2344, 0.6242, 0.25, 0.6235, 0.25, 0.6235, 0.25, 0.6242, 0.25, 0.6242, 0.375, 0.6235, 0.375, 0.6235, 0.75, 0.6242, 0.75, 0.6242, 0.875, 0.6235, 0.875, 0.622, 0.25, 0.6235, 0.25, 0.6235, 0.375, 0.622, 0.375, 0.622, 0.75, 0.6235, 0.75, 0.6235, 0.875, 0.622, 0.875, 0.6187, 0.25, 0.622, 0.25, 0.622, 0.375, 0.6187, 0.375, 0.6187, 0.75, 0.622, 0.75, 0.622, 0.875, 0.6187, 0.875, 0.6146, 0.25, 0.6187, 0.25, 0.6187, 0.375, 0.6146, 0.375, 0.6094, 0.25, 0.6146, 0.25, 0.6146, 0.375, 0.6094, 0.375, 0.6042, 0.25, 0.6094, 0.25, 0.6094, 0.375, 0.6042, 0.375, 0.599, 0.25, 0.6042, 0.25, 0.6042, 0.375, 0.599, 0.375, 0.5918, 0.25, 0.599, 0.25, 0.599, 0.375, 0.5926, 0.375, 0.6146, 0.75, 0.6187, 0.75, 0.6187, 0.875, 0.6146, 0.875, 0.6094, 0.75, 0.6146, 0.75, 0.6146, 0.875, 0.6094, 0.875, 0.6042, 0.75, 0.6094, 0.75, 0.6094, 0.875, 0.6042, 0.875, 0.599, 0.75, 0.6042, 0.75, 0.6042, 0.875, 0.599, 0.875, 0.5938, 0.75, 0.599, 0.75, 0.599, 0.875, 0.5926, 0.875, 0.5625, 0.25, 0.5918, 0.25, 0.5926, 0.375, 0.5625, 0.375, 0.5312, 0.25, 0.5625, 0.25, 0.5625, 0.375, 0.5312, 0.375, 0.5, 0.25, 0.5312, 0.25, 0.5312, 0.375, 0.5, 0.375, 0.4688, 0.25, 0.5, 0.25, 0.5, 0.375, 0.4688, 0.375, 0.4375, 0.25, 0.4688, 0.25, 0.4688, 0.375, 0.4375, 0.375, 0.4062, 0.25, 0.4375, 0.25, 0.4375, 0.375, 0.4062, 0.375, 0.375, 0.25, 0.4062, 0.25, 0.4062, 0.375, 0.375, 0.375, 0.5625, 0.75, 0.5938, 0.75, 0.5926, 0.875, 0.5625, 0.875, 0.5312, 0.75, 0.5625, 0.75, 0.5625, 0.875, 0.5312, 0.875, 0.5, 0.75, 0.5312, 0.75, 0.5312, 0.875, 0.5, 0.875, 0.4688, 0.75, 0.5, 0.75, 0.5, 0.875, 0.4687, 0.875, 0.4375, 0.75, 0.4688, 0.75, 0.4687, 0.875, 0.4375, 0.875, 0.4062, 0.75, 0.4375, 0.75, 0.4375, 0.875, 0.4062, 0.875, 0.375, 0.75, 0.4062, 0.75, 0.4062, 0.875, 0.375, 0.875, 0.625, 0.2944, 0.625, 0.3889, 0.625, 0.3685, 0.625, 0.3303, 0.125, 0.75, 0.25, 0.5, 0.25, 0.75, 0.125, 0.75, 0.6242, 0.75, 0.625, 0.3303, 0.625, 0.3685, 0.6242, 0.875, 0.6242, 0.25, 0.625, 0.1926, 0.625, 0.2493, 0.6242, 0.375])
me_cube_003.use_remesh_fix_poles = True
me_cube_003.use_remesh_preserve_attributes = False
me_cube_003.use_mirror_vertex_groups = False
me_cube_003.update()
me_plane = bpy.data.meshes.new('Plane')
me_plane.from_pydata([(-1.0, -1.0, 0.3221), (1.0, -1.0, 0.3221), (-1.0, 1.0, 0.3221), (1.0, 1.0, 0.3221)], [], [(0, 1, 3, 2)])
_uv = me_plane.uv_layers.new(name='UVMap')
_uv.uv.foreach_set('vector', [0.0, 0.0, 1.0, 0.0, 1.0, 1.0, 0.0, 1.0])
me_plane.use_remesh_fix_poles = True
me_plane.use_remesh_preserve_attributes = False
me_plane.use_mirror_vertex_groups = False
me_plane.update()

# ---- objects
ob_light = bpy.data.objects.new('Light', light_light)
ob_camera = bpy.data.objects.new('Camera', cam_camera)
ob_handle = bpy.data.objects.new('Handle', me_cylinder)
ob_cube = bpy.data.objects.new('Cube', me_cube_002)
ob_cylinder = bpy.data.objects.new('Cylinder', me_cylinder_001)
ob_cube_001 = bpy.data.objects.new('Cube.001', me_cube_003)
ob_plane = bpy.data.objects.new('Plane', me_plane)

# ---- transforms, parenting, visibility, modifiers, constraints
ob_light.location = (4.076, 1.005, 5.904)
ob_light.rotation_euler = (0.6503, 0.05522, 1.866)
ob_light.lock_rotations_4d = False
ob_light.empty_display_type = 'ARROWS'
ob_light.color = (0.0, 0.0, 0.0, 0.0)
ob_light.lineart.crease_threshold = 0.0
ob_camera.location = (7.359, -6.926, 4.958)
ob_camera.rotation_euler = (1.109, 0.0, 0.8149)
ob_camera.lock_rotations_4d = False
ob_camera.empty_display_type = 'ARROWS'
ob_camera.color = (0.0, 0.0, 0.0, 0.0)
ob_camera.display_type = 'WIRE'
ob_camera.lineart.crease_threshold = 0.0
ob_handle.location = (0.0, 0.0, 0.0)
ob_handle.scale = (0.431, 0.431, 0.1669)
ob_handle.lineart.crease_threshold = 0.0
_m = ob_handle.modifiers.new('Subdivision', 'SUBSURF')
_m.uv_smooth = 'PRESERVE_CORNERS'
_m.levels = 2
_m.show_only_control_edges = False
ob_cube.location = (0.0, 0.0, 4.363)
ob_cube.scale = (0.9455, 0.06622, 0.8948)
ob_cube.lineart.crease_threshold = 0.0
ob_cylinder.location = (-2.121, 0.0, 4.745)
ob_cylinder.rotation_euler = (-1.571, -0.0, 0.0)
ob_cylinder.scale = (0.241, 0.241, 0.241)
ob_cylinder.lineart.crease_threshold = 0.0
ob_cube_001.location = (0.0, 0.0, 4.47)
ob_cube_001.scale = (-0.8123, -0.06553, 1.0)
ob_cube_001.lineart.crease_threshold = 0.0
ob_plane.location = (0.0, -0.3354, 2.102)
ob_plane.rotation_euler = (1.571, 0.7854, 0.0)
ob_plane.scale = (0.1037, 0.1037, 0.1037)
ob_plane.lineart.crease_threshold = 0.0

# ---- collection membership
col_collection.objects.link(ob_light)
col_collection.objects.link(ob_camera)
col_collection.objects.link(ob_handle)
col_collection.objects.link(ob_cube)
col_collection.objects.link(ob_cylinder)
col_collection.objects.link(ob_cube_001)
col_collection.objects.link(ob_plane)

# ---- scene / render settings (as saved in the file)
scene.camera = ob_camera
scene.frame_start = 1; scene.frame_end = 250; scene.frame_set(1)
scene.render.engine = 'BLENDER_EEVEE_NEXT'
scene.cycles.use_denoising = False
scene.cycles.samples = 128
scene.cycles.sampling_pattern = 'TABULATED_SOBOL'
scene.cycles.use_adaptive_sampling = False
scene.cycles.use_light_tree = False
scene.view_settings.view_transform = 'Filmic'
bpy.context.view_layer.update()
